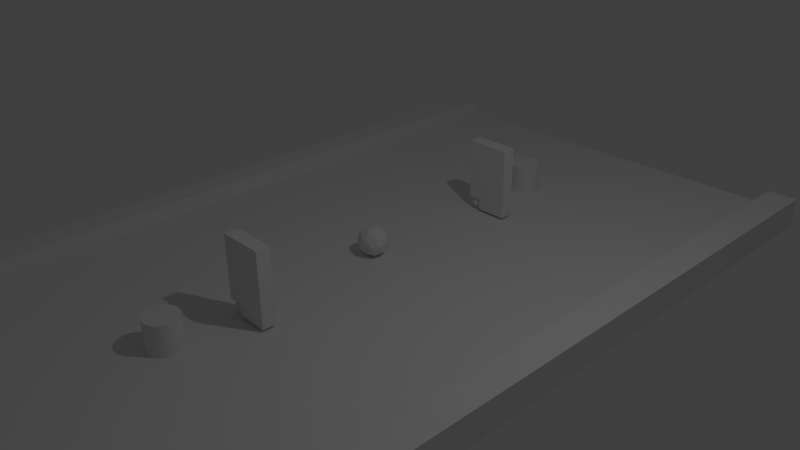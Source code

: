 # Source: spin.blend  (saved by Blender 2.76.0; exported with 4.5.12 LTS)
import bpy
from mathutils import Matrix  # noqa: F401  (used for matrix-valued properties, if any)

bpy.ops.wm.read_factory_settings(use_empty=True)
scene = bpy.context.scene
scene.name = 'Scene'

# ---- collections
col_collection_1 = bpy.data.collections.new('Collection 1'); scene.collection.children.link(col_collection_1)

# ---- materials (node trees are filled in below, after node groups)
mat_material_008 = bpy.data.materials.new('Material.008')
mat_material_008.alpha_threshold = 0.0
mat_material_008.use_transparent_shadow = False
mat_material_008.roughness = 0.5
mat_material_009 = bpy.data.materials.new('Material.009')
mat_material_009.alpha_threshold = 0.0
mat_material_009.use_transparent_shadow = False
mat_material_009.roughness = 0.5
mat_material_010 = bpy.data.materials.new('Material.010')
mat_material_010.alpha_threshold = 0.0
mat_material_010.use_transparent_shadow = False
mat_material_010.roughness = 0.5
mat_material_011 = bpy.data.materials.new('Material.011')
mat_material_011.alpha_threshold = 0.0
mat_material_011.use_transparent_shadow = False
mat_material_011.roughness = 0.5
mat_material_015 = bpy.data.materials.new('Material.015')
mat_material_015.alpha_threshold = 0.0
mat_material_015.use_transparent_shadow = False
mat_material_015.roughness = 0.5
mat_material_016 = bpy.data.materials.new('Material.016')
mat_material_016.alpha_threshold = 0.0
mat_material_016.use_transparent_shadow = False
mat_material_016.roughness = 0.5
mat_material_012 = bpy.data.materials.new('Material.012')
mat_material_012.alpha_threshold = 0.0
mat_material_012.use_transparent_shadow = False
mat_material_012.roughness = 0.5
mat_material_014 = bpy.data.materials.new('Material.014')
mat_material_014.alpha_threshold = 0.0
mat_material_014.use_transparent_shadow = False
mat_material_014.roughness = 0.5
mat_material_013 = bpy.data.materials.new('Material.013')
mat_material_013.alpha_threshold = 0.0
mat_material_013.use_transparent_shadow = False
mat_material_013.roughness = 0.5

# ---- material node trees

# ---- world
world_world = bpy.data.worlds.new('World'); scene.world = world_world
world_world.color = (0.05088, 0.05088, 0.05088)
world_world.use_sun_shadow = False
world_world.sun_shadow_jitter_overblur = 0.0
world_world.cycles.sampling_method = 'MANUAL'
world_world.cycles.sample_map_resolution = 256

# ---- cameras
cam_camera = bpy.data.cameras.new('Camera')
cam_camera.clip_end = 100.0
cam_camera.lens = 35.0
cam_camera.sensor_width = 32.0
cam_camera.sensor_height = 18.0
cam_camera.ortho_scale = 7.314
cam_camera.dof.focus_distance = 0.0
cam_camera.dof.aperture_fstop = 128.0

# ---- lights
light_lamp = bpy.data.lights.new('Lamp', 'POINT')
light_lamp.transmission_factor = 0.0
light_lamp.cutoff_distance = 30.0
light_lamp.energy = 100.0
light_lamp.shadow_buffer_clip_start = 1.001
light_lamp.shadow_soft_size = 0.1
light_lamp.shadow_maximum_resolution = 0.006
light_lamp.use_absolute_resolution = True
light_lamp.cycles.use_multiple_importance_sampling = False

# ---- meshes
me_cube_006 = bpy.data.meshes.new('Cube.006')
me_cube_006.from_pydata([(-1.0, -1.0, -1.0), (-1.0, -1.0, 1.0), (-1.0, 1.0, -1.0), (-1.0, 1.0, 1.0), (1.0, -1.0, -1.0), (1.0, -1.0, 1.0), (1.0, 1.0, -1.0), (1.0, 1.0, 1.0), (0.0, 0.0, -1.4), (0.7608, -0.5257, -1.289), (-0.2906, -0.8506, -1.289), (-0.9405, 0.0, -1.289), (-0.2906, 0.8506, -1.289), (0.7608, 0.5257, -1.289), (0.2906, -0.8506, -1.111), (-0.7608, -0.5257, -1.111), (-0.7608, 0.5257, -1.111), (0.2906, 0.8506, -1.111), (0.9405, 0.0, -1.111), (-0.1708, -0.5, -1.37), (0.4472, -0.309, -1.37), (0.2764, -0.809, -1.305), (0.8944, 0.0, -1.305), (0.4472, 0.309, -1.37), (-0.5528, 0.0, -1.37), (-0.7236, -0.5, -1.305), (-0.1708, 0.5, -1.37), (-0.7236, 0.5, -1.305), (0.2764, 0.809, -1.305), (1.0, -0.309, -1.2), (1.0, 0.309, -1.2), (0.0, -1.0, -1.2), (0.618, -0.809, -1.2), (-1.0, -0.309, -1.2), (-0.618, -0.809, -1.2), (-0.618, 0.809, -1.2), (-1.0, 0.309, -1.2), (0.618, 0.809, -1.2), (0.0, 1.0, -1.2), (0.7236, -0.5, -1.095), (-0.2764, -0.809, -1.095), (-0.8944, 0.0, -1.095), (-0.2764, 0.809, -1.095), (0.7236, 0.5, -1.095), (0.1708, -0.5, -1.03), (0.5528, 0.0, -1.03), (-0.4472, -0.309, -1.03), (-0.4472, 0.309, -1.03), (0.1708, 0.5, -1.03), (1.0, 1.0, 1.0), (1.0, 1.0, -1.36), (1.0, -1.0, 1.0), (1.0, -1.0, -1.36), (6.0, 1.0, 1.0), (6.0, 1.0, -1.36), (6.0, -1.0, 1.0), (6.0, -1.0, -1.36)], [], [(1, 3, 2, 0), (3, 7, 6, 2), (4, 6, 50, 52), (5, 1, 0, 4), (46, 47, 0), (5, 7, 3, 1), (8, 20, 19), (9, 20, 22), (8, 19, 24), (8, 24, 26), (8, 26, 23), (9, 22, 29), (10, 21, 31), (11, 25, 33), (12, 27, 35), (13, 28, 37), (9, 29, 32), (10, 31, 34), (11, 33, 36), (12, 35, 38), (13, 37, 30), (14, 39, 44), (15, 40, 46), (16, 41, 47), (17, 42, 48), (18, 43, 45), (45, 48, 6), (45, 43, 48), (43, 17, 48), (6, 4, 45), (48, 42, 47), (42, 16, 47), (45, 4, 44), (47, 41, 46), (41, 15, 46), (44, 4, 46), (46, 40, 44), (40, 14, 44), (0, 46, 4), (44, 39, 45), (39, 18, 45), (30, 43, 18), (30, 37, 43), (37, 17, 43), (38, 42, 17), (38, 35, 42), (35, 16, 42), (36, 41, 16), (36, 33, 41), (33, 15, 41), (34, 40, 15), (34, 31, 40), (31, 14, 40), (32, 39, 14), (32, 29, 39), (29, 18, 39), (37, 38, 17), (37, 28, 38), (28, 12, 38), (35, 36, 16), (35, 27, 36), (27, 11, 36), (33, 34, 15), (33, 25, 34), (25, 10, 34), (31, 32, 14), (31, 21, 32), (21, 9, 32), (29, 30, 18), (29, 22, 30), (22, 13, 30), (23, 28, 13), (23, 26, 28), (26, 12, 28), (26, 27, 12), (26, 24, 27), (24, 11, 27), (24, 25, 11), (24, 19, 25), (19, 10, 25), (22, 23, 13), (22, 20, 23), (20, 8, 23), (19, 21, 10), (19, 20, 21), (20, 9, 21), (47, 2, 0), (2, 6, 48), (48, 47, 2), (52, 50, 54, 56), (7, 5, 51, 49), (6, 7, 49, 50), (5, 4, 52, 51), (53, 55, 56, 54), (49, 51, 55, 53), (51, 52, 56, 55), (50, 49, 53, 54)])
_ca = me_cube_006.color_attributes.new('Col', 'BYTE_COLOR', 'CORNER')
_ca.data.foreach_set('color', [0.6939, 0.1046, 0.008023, 1.0, 0.6939, 0.1046, 0.008023, 1.0, 0.6939, 0.1046, 0.008023, 1.0, 0.6939, 0.1046, 0.008023, 1.0, 0.6939, 0.1046, 0.008023, 1.0, 0.6939, 0.1046, 0.008023, 1.0, 0.6939, 0.1046, 0.008023, 1.0, 0.6939, 0.1046, 0.008023, 1.0, 0.6939, 0.1046, 0.008023, 1.0, 0.6939, 0.1046, 0.008023, 1.0, 0.6939, 0.1046, 0.008023, 1.0, 0.6939, 0.1046, 0.008023, 1.0, 0.6939, 0.1046, 0.008023, 1.0, 0.6939, 0.1046, 0.008023, 1.0, 0.6939, 0.1046, 0.008023, 1.0, 0.6939, 0.1046, 0.008023, 1.0, 0.6939, 0.1046, 0.008023, 1.0, 0.6939, 0.1046, 0.008023, 1.0, 0.6939, 0.1046, 0.008023, 1.0, 0.6939, 0.1046, 0.008023, 1.0, 0.6939, 0.1046, 0.008023, 1.0, 0.6939, 0.1046, 0.008023, 1.0, 0.6939, 0.1046, 0.008023, 1.0, 0.6939, 0.1046, 0.008023, 1.0, 0.6939, 0.1046, 0.008023, 1.0, 0.6939, 0.1046, 0.008023, 1.0, 0.6939, 0.1046, 0.008023, 1.0, 0.6939, 0.1046, 0.008023, 1.0, 0.6939, 0.1046, 0.008023, 1.0, 0.6939, 0.1046, 0.008023, 1.0, 0.6939, 0.1046, 0.008023, 1.0, 0.6939, 0.1046, 0.008023, 1.0, 0.6939, 0.1046, 0.008023, 1.0, 0.6939, 0.1046, 0.008023, 1.0, 0.6939, 0.1046, 0.008023, 1.0, 0.6939, 0.1046, 0.008023, 1.0, 0.6939, 0.1046, 0.008023, 1.0, 0.6939, 0.1046, 0.008023, 1.0, 0.6939, 0.1046, 0.008023, 1.0, 0.6939, 0.1046, 0.008023, 1.0, 0.6939, 0.1046, 0.008023, 1.0, 0.6939, 0.1046, 0.008023, 1.0, 0.6939, 0.1046, 0.008023, 1.0, 0.6939, 0.1046, 0.008023, 1.0, 0.6939, 0.1046, 0.008023, 1.0, 0.6939, 0.1046, 0.008023, 1.0, 0.6939, 0.1046, 0.008023, 1.0, 0.6939, 0.1046, 0.008023, 1.0, 0.6939, 0.1046, 0.008023, 1.0, 0.6939, 0.1046, 0.008023, 1.0, 0.6939, 0.1046, 0.008023, 1.0, 0.6939, 0.1046, 0.008023, 1.0, 0.6939, 0.1046, 0.008023, 1.0, 0.6939, 0.1046, 0.008023, 1.0, 0.6939, 0.1046, 0.008023, 1.0, 0.6939, 0.1046, 0.008023, 1.0, 0.6939, 0.1046, 0.008023, 1.0, 0.6939, 0.1046, 0.008023, 1.0, 0.6939, 0.1046, 0.008023, 1.0, 0.6939, 0.1046, 0.008023, 1.0, 0.6939, 0.1046, 0.008023, 1.0, 0.6939, 0.1046, 0.008023, 1.0, 0.6939, 0.1046, 0.008023, 1.0, 0.6939, 0.1046, 0.008023, 1.0, 0.6939, 0.1046, 0.008023, 1.0, 0.6939, 0.1046, 0.008023, 1.0, 0.6939, 0.1046, 0.008023, 1.0, 0.6939, 0.1046, 0.008023, 1.0, 0.6939, 0.1046, 0.008023, 1.0, 0.6939, 0.1046, 0.008023, 1.0, 0.6939, 0.1046, 0.008023, 1.0, 0.6939, 0.1046, 0.008023, 1.0, 0.6939, 0.1046, 0.008023, 1.0, 0.6939, 0.1046, 0.008023, 1.0, 0.6939, 0.1046, 0.008023, 1.0, 0.6939, 0.1046, 0.008023, 1.0, 0.6939, 0.1046, 0.008023, 1.0, 0.6939, 0.1046, 0.008023, 1.0, 0.6939, 0.1046, 0.008023, 1.0, 0.6939, 0.1046, 0.008023, 1.0, 0.6939, 0.1046, 0.008023, 1.0, 0.6939, 0.1046, 0.008023, 1.0, 0.6939, 0.1046, 0.008023, 1.0, 0.6939, 0.1046, 0.008023, 1.0, 0.6939, 0.1046, 0.008023, 1.0, 0.6939, 0.1046, 0.008023, 1.0, 0.6939, 0.1046, 0.008023, 1.0, 0.6939, 0.1046, 0.008023, 1.0, 0.6939, 0.1046, 0.008023, 1.0, 0.6939, 0.1046, 0.008023, 1.0, 0.6939, 0.1046, 0.008023, 1.0, 0.6939, 0.1046, 0.008023, 1.0, 0.6939, 0.1046, 0.008023, 1.0, 0.6939, 0.1046, 0.008023, 1.0, 0.6939, 0.1046, 0.008023, 1.0, 0.6939, 0.1046, 0.008023, 1.0, 0.6939, 0.1046, 0.008023, 1.0, 0.6939, 0.1046, 0.008023, 1.0, 0.6939, 0.1046, 0.008023, 1.0, 0.6939, 0.1046, 0.008023, 1.0, 0.6939, 0.1046, 0.008023, 1.0, 0.6939, 0.1046, 0.008023, 1.0, 0.6939, 0.1046, 0.008023, 1.0, 0.6939, 0.1046, 0.008023, 1.0, 0.6939, 0.1046, 0.008023, 1.0, 0.6939, 0.1046, 0.008023, 1.0, 0.6939, 0.1046, 0.008023, 1.0, 0.6939, 0.1046, 0.008023, 1.0, 0.6939, 0.1046, 0.008023, 1.0, 0.6939, 0.1046, 0.008023, 1.0, 0.6939, 0.1046, 0.008023, 1.0, 0.6939, 0.1046, 0.008023, 1.0, 0.6939, 0.1046, 0.008023, 1.0, 0.6939, 0.1046, 0.008023, 1.0, 0.6939, 0.1046, 0.008023, 1.0, 0.6939, 0.1046, 0.008023, 1.0, 0.6939, 0.1046, 0.008023, 1.0, 0.6939, 0.1046, 0.008023, 1.0, 0.6939, 0.1046, 0.008023, 1.0, 0.6939, 0.1046, 0.008023, 1.0, 0.6939, 0.1046, 0.008023, 1.0, 0.6939, 0.1046, 0.008023, 1.0, 0.6939, 0.1046, 0.008023, 1.0, 0.6939, 0.1046, 0.008023, 1.0, 0.6939, 0.1046, 0.008023, 1.0, 0.6939, 0.1046, 0.008023, 1.0, 0.6939, 0.1046, 0.008023, 1.0, 0.6939, 0.1046, 0.008023, 1.0, 0.6939, 0.1046, 0.008023, 1.0, 0.6939, 0.1046, 0.008023, 1.0, 0.6939, 0.1046, 0.008023, 1.0, 0.6939, 0.1046, 0.008023, 1.0, 0.6939, 0.1046, 0.008023, 1.0, 0.6939, 0.1046, 0.008023, 1.0, 0.6939, 0.1046, 0.008023, 1.0, 0.6939, 0.1046, 0.008023, 1.0, 0.6939, 0.1046, 0.008023, 1.0, 0.6939, 0.1046, 0.008023, 1.0, 0.6939, 0.1046, 0.008023, 1.0, 0.6939, 0.1046, 0.008023, 1.0, 0.6939, 0.1046, 0.008023, 1.0, 0.6939, 0.1046, 0.008023, 1.0, 0.6939, 0.1046, 0.008023, 1.0, 0.6939, 0.1046, 0.008023, 1.0, 0.6939, 0.1046, 0.008023, 1.0, 0.6939, 0.1046, 0.008023, 1.0, 0.6939, 0.1046, 0.008023, 1.0, 0.6939, 0.1046, 0.008023, 1.0, 0.6939, 0.1046, 0.008023, 1.0, 0.6939, 0.1046, 0.008023, 1.0, 0.6939, 0.1046, 0.008023, 1.0, 0.6939, 0.1046, 0.008023, 1.0, 0.6939, 0.1046, 0.008023, 1.0, 0.6939, 0.1046, 0.008023, 1.0, 0.6939, 0.1046, 0.008023, 1.0, 0.6939, 0.1046, 0.008023, 1.0, 0.6939, 0.1046, 0.008023, 1.0, 0.6939, 0.1046, 0.008023, 1.0, 0.6939, 0.1046, 0.008023, 1.0, 0.6939, 0.1046, 0.008023, 1.0, 0.6939, 0.1046, 0.008023, 1.0, 0.6939, 0.1046, 0.008023, 1.0, 0.6939, 0.1046, 0.008023, 1.0, 0.6939, 0.1046, 0.008023, 1.0, 0.6939, 0.1046, 0.008023, 1.0, 0.6939, 0.1046, 0.008023, 1.0, 0.6939, 0.1046, 0.008023, 1.0, 0.6939, 0.1046, 0.008023, 1.0, 0.6939, 0.1046, 0.008023, 1.0, 0.6939, 0.1046, 0.008023, 1.0, 0.6939, 0.1046, 0.008023, 1.0, 0.6939, 0.1046, 0.008023, 1.0, 0.6939, 0.1046, 0.008023, 1.0, 0.6939, 0.1046, 0.008023, 1.0, 0.6939, 0.1046, 0.008023, 1.0, 0.6939, 0.1046, 0.008023, 1.0, 0.6939, 0.1046, 0.008023, 1.0, 0.6939, 0.1046, 0.008023, 1.0, 0.6939, 0.1046, 0.008023, 1.0, 0.6939, 0.1046, 0.008023, 1.0, 0.6939, 0.1046, 0.008023, 1.0, 0.6939, 0.1046, 0.008023, 1.0, 0.6939, 0.1046, 0.008023, 1.0, 0.6939, 0.1046, 0.008023, 1.0, 0.6939, 0.1046, 0.008023, 1.0, 0.6939, 0.1046, 0.008023, 1.0, 0.6939, 0.1046, 0.008023, 1.0, 0.6939, 0.1046, 0.008023, 1.0, 0.6939, 0.1046, 0.008023, 1.0, 0.6939, 0.1046, 0.008023, 1.0, 0.6939, 0.1046, 0.008023, 1.0, 0.6939, 0.1046, 0.008023, 1.0, 0.6939, 0.1046, 0.008023, 1.0, 0.6939, 0.1046, 0.008023, 1.0, 0.6939, 0.1046, 0.008023, 1.0, 0.6939, 0.1046, 0.008023, 1.0, 0.6939, 0.1046, 0.008023, 1.0, 0.6939, 0.1046, 0.008023, 1.0, 0.6939, 0.1046, 0.008023, 1.0, 0.6939, 0.1046, 0.008023, 1.0, 0.6939, 0.1046, 0.008023, 1.0, 0.6939, 0.1046, 0.008023, 1.0, 0.6939, 0.1046, 0.008023, 1.0, 0.6939, 0.1046, 0.008023, 1.0, 0.6939, 0.1046, 0.008023, 1.0, 0.6939, 0.1046, 0.008023, 1.0, 0.6939, 0.1046, 0.008023, 1.0, 0.6939, 0.1046, 0.008023, 1.0, 0.6939, 0.1046, 0.008023, 1.0, 0.6939, 0.1046, 0.008023, 1.0, 0.6939, 0.1046, 0.008023, 1.0, 0.6939, 0.1046, 0.008023, 1.0, 0.6939, 0.1046, 0.008023, 1.0, 0.6939, 0.1046, 0.008023, 1.0, 0.6939, 0.1046, 0.008023, 1.0, 0.6939, 0.1046, 0.008023, 1.0, 0.6939, 0.1046, 0.008023, 1.0, 0.6939, 0.1046, 0.008023, 1.0, 0.6939, 0.1046, 0.008023, 1.0, 0.6939, 0.1046, 0.008023, 1.0, 0.6939, 0.1046, 0.008023, 1.0, 0.6939, 0.1046, 0.008023, 1.0, 0.6939, 0.1046, 0.008023, 1.0, 0.6939, 0.1046, 0.008023, 1.0, 0.6939, 0.1046, 0.008023, 1.0, 0.6939, 0.1046, 0.008023, 1.0, 0.6939, 0.1046, 0.008023, 1.0, 0.6939, 0.1046, 0.008023, 1.0, 0.6939, 0.1046, 0.008023, 1.0, 0.6939, 0.1046, 0.008023, 1.0, 0.6939, 0.1046, 0.008023, 1.0, 0.6939, 0.1046, 0.008023, 1.0, 0.6939, 0.1046, 0.008023, 1.0, 0.6939, 0.1046, 0.008023, 1.0, 0.6939, 0.1046, 0.008023, 1.0, 0.6939, 0.1046, 0.008023, 1.0, 0.6939, 0.1046, 0.008023, 1.0, 0.6939, 0.1046, 0.008023, 1.0, 0.6939, 0.1046, 0.008023, 1.0, 0.6939, 0.1046, 0.008023, 1.0, 0.6939, 0.1046, 0.008023, 1.0, 0.6939, 0.1046, 0.008023, 1.0, 0.6939, 0.1046, 0.008023, 1.0, 0.6939, 0.1046, 0.008023, 1.0, 0.6939, 0.1046, 0.008023, 1.0, 0.6939, 0.1046, 0.008023, 1.0, 0.6939, 0.1046, 0.008023, 1.0, 0.6939, 0.1046, 0.008023, 1.0, 0.6939, 0.1046, 0.008023, 1.0, 0.6939, 0.1046, 0.008023, 1.0, 0.6939, 0.1046, 0.008023, 1.0, 0.6939, 0.1046, 0.008023, 1.0, 0.6939, 0.1046, 0.008023, 1.0, 0.6939, 0.1046, 0.008023, 1.0, 0.6939, 0.1046, 0.008023, 1.0, 0.6939, 0.1046, 0.008023, 1.0, 0.6939, 0.1046, 0.008023, 1.0, 0.6939, 0.1046, 0.008023, 1.0, 0.6939, 0.1046, 0.008023, 1.0, 0.6939, 0.1046, 0.008023, 1.0, 0.6939, 0.1046, 0.008023, 1.0, 0.6939, 0.1046, 0.008023, 1.0, 0.6939, 0.1046, 0.008023, 1.0, 0.6939, 0.1046, 0.008023, 1.0, 0.6939, 0.1046, 0.008023, 1.0, 0.6939, 0.1046, 0.008023, 1.0, 0.6939, 0.1046, 0.008023, 1.0, 0.6939, 0.1046, 0.008023, 1.0, 0.6939, 0.1046, 0.008023, 1.0, 0.6939, 0.1046, 0.008023, 1.0, 0.6939, 0.1046, 0.008023, 1.0, 0.6939, 0.1046, 0.008023, 1.0, 0.6939, 0.1046, 0.008023, 1.0, 0.6939, 0.1046, 0.008023, 1.0, 0.6939, 0.1046, 0.008023, 1.0, 0.6939, 0.1046, 0.008023, 1.0, 0.6939, 0.1046, 0.008023, 1.0, 0.6939, 0.1046, 0.008023, 1.0, 0.6939, 0.1046, 0.008023, 1.0, 0.6939, 0.1046, 0.008023, 1.0, 0.6939, 0.1046, 0.008023, 1.0, 0.6939, 0.1046, 0.008023, 1.0, 0.6939, 0.1046, 0.008023, 1.0, 0.6939, 0.1046, 0.008023, 1.0, 0.6939, 0.1046, 0.008023, 1.0, 0.6939, 0.1046, 0.008023, 1.0, 0.6939, 0.1046, 0.008023, 1.0, 0.6939, 0.1046, 0.008023, 1.0, 0.6939, 0.1046, 0.008023, 1.0, 0.6939, 0.1046, 0.008023, 1.0, 0.6939, 0.1046, 0.008023, 1.0, 0.6939, 0.1046, 0.008023, 1.0, 0.6939, 0.1046, 0.008023, 1.0, 0.6939, 0.1046, 0.008023, 1.0, 0.6939, 0.1046, 0.008023, 1.0, 0.6939, 0.1046, 0.008023, 1.0, 0.6939, 0.1046, 0.008023, 1.0, 0.6939, 0.1046, 0.008023, 1.0, 0.6939, 0.1046, 0.008023, 1.0, 0.6939, 0.1046, 0.008023, 1.0, 0.6939, 0.1046, 0.008023, 1.0, 0.6939, 0.1046, 0.008023, 1.0, 0.6939, 0.1046, 0.008023, 1.0, 0.6939, 0.1046, 0.008023, 1.0])
me_cube_006.materials.append(mat_material_008)
me_cube_006.use_remesh_preserve_volume = False
me_cube_006.use_remesh_preserve_attributes = False
me_cube_006.use_mirror_vertex_groups = False
me_cube_006.update()
me_cube_005 = bpy.data.meshes.new('Cube.005')
me_cube_005.from_pydata([(-1.0, -1.0, -1.0), (-1.0, -1.0, 1.0), (-1.0, 1.0, -1.0), (-1.0, 1.0, 1.0), (1.0, -1.0, -1.0), (1.0, -1.0, 1.0), (1.0, 1.0, -1.0), (1.0, 1.0, 1.0), (0.0, 0.0, -1.4), (0.7608, -0.5257, -1.289), (-0.2906, -0.8506, -1.289), (-0.9405, 0.0, -1.289), (-0.2906, 0.8506, -1.289), (0.7608, 0.5257, -1.289), (0.2906, -0.8506, -1.111), (-0.7608, -0.5257, -1.111), (-0.7608, 0.5257, -1.111), (0.2906, 0.8506, -1.111), (0.9405, 0.0, -1.111), (-0.1708, -0.5, -1.37), (0.4472, -0.309, -1.37), (0.2764, -0.809, -1.305), (0.8944, 0.0, -1.305), (0.4472, 0.309, -1.37), (-0.5528, 0.0, -1.37), (-0.7236, -0.5, -1.305), (-0.1708, 0.5, -1.37), (-0.7236, 0.5, -1.305), (0.2764, 0.809, -1.305), (1.0, -0.309, -1.2), (1.0, 0.309, -1.2), (0.0, -1.0, -1.2), (0.618, -0.809, -1.2), (-1.0, -0.309, -1.2), (-0.618, -0.809, -1.2), (-0.618, 0.809, -1.2), (-1.0, 0.309, -1.2), (0.618, 0.809, -1.2), (0.0, 1.0, -1.2), (0.7236, -0.5, -1.095), (-0.2764, -0.809, -1.095), (-0.8944, 0.0, -1.095), (-0.2764, 0.809, -1.095), (0.7236, 0.5, -1.095), (0.1708, -0.5, -1.03), (0.5528, 0.0, -1.03), (-0.4472, -0.309, -1.03), (-0.4472, 0.309, -1.03), (0.1708, 0.5, -1.03), (1.0, 1.0, 1.0), (1.0, 1.0, -1.36), (1.0, -1.0, 1.0), (1.0, -1.0, -1.36), (6.0, 1.0, 1.0), (6.0, 1.0, -1.36), (6.0, -1.0, 1.0), (6.0, -1.0, -1.36)], [], [(1, 3, 2, 0), (3, 7, 6, 2), (4, 6, 50, 52), (5, 1, 0, 4), (46, 47, 0), (5, 7, 3, 1), (8, 20, 19), (9, 20, 22), (8, 19, 24), (8, 24, 26), (8, 26, 23), (9, 22, 29), (10, 21, 31), (11, 25, 33), (12, 27, 35), (13, 28, 37), (9, 29, 32), (10, 31, 34), (11, 33, 36), (12, 35, 38), (13, 37, 30), (14, 39, 44), (15, 40, 46), (16, 41, 47), (17, 42, 48), (18, 43, 45), (45, 48, 6), (45, 43, 48), (43, 17, 48), (6, 4, 45), (48, 42, 47), (42, 16, 47), (45, 4, 44), (47, 41, 46), (41, 15, 46), (44, 4, 46), (46, 40, 44), (40, 14, 44), (0, 46, 4), (44, 39, 45), (39, 18, 45), (30, 43, 18), (30, 37, 43), (37, 17, 43), (38, 42, 17), (38, 35, 42), (35, 16, 42), (36, 41, 16), (36, 33, 41), (33, 15, 41), (34, 40, 15), (34, 31, 40), (31, 14, 40), (32, 39, 14), (32, 29, 39), (29, 18, 39), (37, 38, 17), (37, 28, 38), (28, 12, 38), (35, 36, 16), (35, 27, 36), (27, 11, 36), (33, 34, 15), (33, 25, 34), (25, 10, 34), (31, 32, 14), (31, 21, 32), (21, 9, 32), (29, 30, 18), (29, 22, 30), (22, 13, 30), (23, 28, 13), (23, 26, 28), (26, 12, 28), (26, 27, 12), (26, 24, 27), (24, 11, 27), (24, 25, 11), (24, 19, 25), (19, 10, 25), (22, 23, 13), (22, 20, 23), (20, 8, 23), (19, 21, 10), (19, 20, 21), (20, 9, 21), (47, 2, 0), (2, 6, 48), (48, 47, 2), (52, 50, 54, 56), (7, 5, 51, 49), (6, 7, 49, 50), (5, 4, 52, 51), (53, 55, 56, 54), (49, 51, 55, 53), (51, 52, 56, 55), (50, 49, 53, 54)])
_ca = me_cube_005.color_attributes.new('Col', 'BYTE_COLOR', 'CORNER')
_ca.data.foreach_set('color', [0.6939, 0.1046, 0.008023, 1.0, 0.6939, 0.1046, 0.008023, 1.0, 0.6939, 0.1046, 0.008023, 1.0, 0.6939, 0.1046, 0.008023, 1.0, 0.6939, 0.1046, 0.008023, 1.0, 0.6939, 0.1046, 0.008023, 1.0, 0.6939, 0.1046, 0.008023, 1.0, 0.6939, 0.1046, 0.008023, 1.0, 0.6939, 0.1046, 0.008023, 1.0, 0.6939, 0.1046, 0.008023, 1.0, 0.6939, 0.1046, 0.008023, 1.0, 0.6939, 0.1046, 0.008023, 1.0, 0.6939, 0.1046, 0.008023, 1.0, 0.6939, 0.1046, 0.008023, 1.0, 0.6939, 0.1046, 0.008023, 1.0, 0.6939, 0.1046, 0.008023, 1.0, 0.6939, 0.1046, 0.008023, 1.0, 0.6939, 0.1046, 0.008023, 1.0, 0.6939, 0.1046, 0.008023, 1.0, 0.6939, 0.1046, 0.008023, 1.0, 0.6939, 0.1046, 0.008023, 1.0, 0.6939, 0.1046, 0.008023, 1.0, 0.6939, 0.1046, 0.008023, 1.0, 0.6939, 0.1046, 0.008023, 1.0, 0.6939, 0.1046, 0.008023, 1.0, 0.6939, 0.1046, 0.008023, 1.0, 0.6939, 0.1046, 0.008023, 1.0, 0.6939, 0.1046, 0.008023, 1.0, 0.6939, 0.1046, 0.008023, 1.0, 0.6939, 0.1046, 0.008023, 1.0, 0.6939, 0.1046, 0.008023, 1.0, 0.6939, 0.1046, 0.008023, 1.0, 0.6939, 0.1046, 0.008023, 1.0, 0.6939, 0.1046, 0.008023, 1.0, 0.6939, 0.1046, 0.008023, 1.0, 0.6939, 0.1046, 0.008023, 1.0, 0.6939, 0.1046, 0.008023, 1.0, 0.6939, 0.1046, 0.008023, 1.0, 0.6939, 0.1046, 0.008023, 1.0, 0.6939, 0.1046, 0.008023, 1.0, 0.6939, 0.1046, 0.008023, 1.0, 0.6939, 0.1046, 0.008023, 1.0, 0.6939, 0.1046, 0.008023, 1.0, 0.6939, 0.1046, 0.008023, 1.0, 0.6939, 0.1046, 0.008023, 1.0, 0.6939, 0.1046, 0.008023, 1.0, 0.6939, 0.1046, 0.008023, 1.0, 0.6939, 0.1046, 0.008023, 1.0, 0.6939, 0.1046, 0.008023, 1.0, 0.6939, 0.1046, 0.008023, 1.0, 0.6939, 0.1046, 0.008023, 1.0, 0.6939, 0.1046, 0.008023, 1.0, 0.6939, 0.1046, 0.008023, 1.0, 0.6939, 0.1046, 0.008023, 1.0, 0.6939, 0.1046, 0.008023, 1.0, 0.6939, 0.1046, 0.008023, 1.0, 0.6939, 0.1046, 0.008023, 1.0, 0.6939, 0.1046, 0.008023, 1.0, 0.6939, 0.1046, 0.008023, 1.0, 0.6939, 0.1046, 0.008023, 1.0, 0.6939, 0.1046, 0.008023, 1.0, 0.6939, 0.1046, 0.008023, 1.0, 0.6939, 0.1046, 0.008023, 1.0, 0.6939, 0.1046, 0.008023, 1.0, 0.6939, 0.1046, 0.008023, 1.0, 0.6939, 0.1046, 0.008023, 1.0, 0.6939, 0.1046, 0.008023, 1.0, 0.6939, 0.1046, 0.008023, 1.0, 0.6939, 0.1046, 0.008023, 1.0, 0.6939, 0.1046, 0.008023, 1.0, 0.6939, 0.1046, 0.008023, 1.0, 0.6939, 0.1046, 0.008023, 1.0, 0.6939, 0.1046, 0.008023, 1.0, 0.6939, 0.1046, 0.008023, 1.0, 0.6939, 0.1046, 0.008023, 1.0, 0.6939, 0.1046, 0.008023, 1.0, 0.6939, 0.1046, 0.008023, 1.0, 0.6939, 0.1046, 0.008023, 1.0, 0.6939, 0.1046, 0.008023, 1.0, 0.6939, 0.1046, 0.008023, 1.0, 0.6939, 0.1046, 0.008023, 1.0, 0.6939, 0.1046, 0.008023, 1.0, 0.6939, 0.1046, 0.008023, 1.0, 0.6939, 0.1046, 0.008023, 1.0, 0.6939, 0.1046, 0.008023, 1.0, 0.6939, 0.1046, 0.008023, 1.0, 0.6939, 0.1046, 0.008023, 1.0, 0.6939, 0.1046, 0.008023, 1.0, 0.6939, 0.1046, 0.008023, 1.0, 0.6939, 0.1046, 0.008023, 1.0, 0.6939, 0.1046, 0.008023, 1.0, 0.6939, 0.1046, 0.008023, 1.0, 0.6939, 0.1046, 0.008023, 1.0, 0.6939, 0.1046, 0.008023, 1.0, 0.6939, 0.1046, 0.008023, 1.0, 0.6939, 0.1046, 0.008023, 1.0, 0.6939, 0.1046, 0.008023, 1.0, 0.6939, 0.1046, 0.008023, 1.0, 0.6939, 0.1046, 0.008023, 1.0, 0.6939, 0.1046, 0.008023, 1.0, 0.6939, 0.1046, 0.008023, 1.0, 0.6939, 0.1046, 0.008023, 1.0, 0.6939, 0.1046, 0.008023, 1.0, 0.6939, 0.1046, 0.008023, 1.0, 0.6939, 0.1046, 0.008023, 1.0, 0.6939, 0.1046, 0.008023, 1.0, 0.6939, 0.1046, 0.008023, 1.0, 0.6939, 0.1046, 0.008023, 1.0, 0.6939, 0.1046, 0.008023, 1.0, 0.6939, 0.1046, 0.008023, 1.0, 0.6939, 0.1046, 0.008023, 1.0, 0.6939, 0.1046, 0.008023, 1.0, 0.6939, 0.1046, 0.008023, 1.0, 0.6939, 0.1046, 0.008023, 1.0, 0.6939, 0.1046, 0.008023, 1.0, 0.6939, 0.1046, 0.008023, 1.0, 0.6939, 0.1046, 0.008023, 1.0, 0.6939, 0.1046, 0.008023, 1.0, 0.6939, 0.1046, 0.008023, 1.0, 0.6939, 0.1046, 0.008023, 1.0, 0.6939, 0.1046, 0.008023, 1.0, 0.6939, 0.1046, 0.008023, 1.0, 0.6939, 0.1046, 0.008023, 1.0, 0.6939, 0.1046, 0.008023, 1.0, 0.6939, 0.1046, 0.008023, 1.0, 0.6939, 0.1046, 0.008023, 1.0, 0.6939, 0.1046, 0.008023, 1.0, 0.6939, 0.1046, 0.008023, 1.0, 0.6939, 0.1046, 0.008023, 1.0, 0.6939, 0.1046, 0.008023, 1.0, 0.6939, 0.1046, 0.008023, 1.0, 0.6939, 0.1046, 0.008023, 1.0, 0.6939, 0.1046, 0.008023, 1.0, 0.6939, 0.1046, 0.008023, 1.0, 0.6939, 0.1046, 0.008023, 1.0, 0.6939, 0.1046, 0.008023, 1.0, 0.6939, 0.1046, 0.008023, 1.0, 0.6939, 0.1046, 0.008023, 1.0, 0.6939, 0.1046, 0.008023, 1.0, 0.6939, 0.1046, 0.008023, 1.0, 0.6939, 0.1046, 0.008023, 1.0, 0.6939, 0.1046, 0.008023, 1.0, 0.6939, 0.1046, 0.008023, 1.0, 0.6939, 0.1046, 0.008023, 1.0, 0.6939, 0.1046, 0.008023, 1.0, 0.6939, 0.1046, 0.008023, 1.0, 0.6939, 0.1046, 0.008023, 1.0, 0.6939, 0.1046, 0.008023, 1.0, 0.6939, 0.1046, 0.008023, 1.0, 0.6939, 0.1046, 0.008023, 1.0, 0.6939, 0.1046, 0.008023, 1.0, 0.6939, 0.1046, 0.008023, 1.0, 0.6939, 0.1046, 0.008023, 1.0, 0.6939, 0.1046, 0.008023, 1.0, 0.6939, 0.1046, 0.008023, 1.0, 0.6939, 0.1046, 0.008023, 1.0, 0.6939, 0.1046, 0.008023, 1.0, 0.6939, 0.1046, 0.008023, 1.0, 0.6939, 0.1046, 0.008023, 1.0, 0.6939, 0.1046, 0.008023, 1.0, 0.6939, 0.1046, 0.008023, 1.0, 0.6939, 0.1046, 0.008023, 1.0, 0.6939, 0.1046, 0.008023, 1.0, 0.6939, 0.1046, 0.008023, 1.0, 0.6939, 0.1046, 0.008023, 1.0, 0.6939, 0.1046, 0.008023, 1.0, 0.6939, 0.1046, 0.008023, 1.0, 0.6939, 0.1046, 0.008023, 1.0, 0.6939, 0.1046, 0.008023, 1.0, 0.6939, 0.1046, 0.008023, 1.0, 0.6939, 0.1046, 0.008023, 1.0, 0.6939, 0.1046, 0.008023, 1.0, 0.6939, 0.1046, 0.008023, 1.0, 0.6939, 0.1046, 0.008023, 1.0, 0.6939, 0.1046, 0.008023, 1.0, 0.6939, 0.1046, 0.008023, 1.0, 0.6939, 0.1046, 0.008023, 1.0, 0.6939, 0.1046, 0.008023, 1.0, 0.6939, 0.1046, 0.008023, 1.0, 0.6939, 0.1046, 0.008023, 1.0, 0.6939, 0.1046, 0.008023, 1.0, 0.6939, 0.1046, 0.008023, 1.0, 0.6939, 0.1046, 0.008023, 1.0, 0.6939, 0.1046, 0.008023, 1.0, 0.6939, 0.1046, 0.008023, 1.0, 0.6939, 0.1046, 0.008023, 1.0, 0.6939, 0.1046, 0.008023, 1.0, 0.6939, 0.1046, 0.008023, 1.0, 0.6939, 0.1046, 0.008023, 1.0, 0.6939, 0.1046, 0.008023, 1.0, 0.6939, 0.1046, 0.008023, 1.0, 0.6939, 0.1046, 0.008023, 1.0, 0.6939, 0.1046, 0.008023, 1.0, 0.6939, 0.1046, 0.008023, 1.0, 0.6939, 0.1046, 0.008023, 1.0, 0.6939, 0.1046, 0.008023, 1.0, 0.6939, 0.1046, 0.008023, 1.0, 0.6939, 0.1046, 0.008023, 1.0, 0.6939, 0.1046, 0.008023, 1.0, 0.6939, 0.1046, 0.008023, 1.0, 0.6939, 0.1046, 0.008023, 1.0, 0.6939, 0.1046, 0.008023, 1.0, 0.6939, 0.1046, 0.008023, 1.0, 0.6939, 0.1046, 0.008023, 1.0, 0.6939, 0.1046, 0.008023, 1.0, 0.6939, 0.1046, 0.008023, 1.0, 0.6939, 0.1046, 0.008023, 1.0, 0.6939, 0.1046, 0.008023, 1.0, 0.6939, 0.1046, 0.008023, 1.0, 0.6939, 0.1046, 0.008023, 1.0, 0.6939, 0.1046, 0.008023, 1.0, 0.6939, 0.1046, 0.008023, 1.0, 0.6939, 0.1046, 0.008023, 1.0, 0.6939, 0.1046, 0.008023, 1.0, 0.6939, 0.1046, 0.008023, 1.0, 0.6939, 0.1046, 0.008023, 1.0, 0.6939, 0.1046, 0.008023, 1.0, 0.6939, 0.1046, 0.008023, 1.0, 0.6939, 0.1046, 0.008023, 1.0, 0.6939, 0.1046, 0.008023, 1.0, 0.6939, 0.1046, 0.008023, 1.0, 0.6939, 0.1046, 0.008023, 1.0, 0.6939, 0.1046, 0.008023, 1.0, 0.6939, 0.1046, 0.008023, 1.0, 0.6939, 0.1046, 0.008023, 1.0, 0.6939, 0.1046, 0.008023, 1.0, 0.6939, 0.1046, 0.008023, 1.0, 0.6939, 0.1046, 0.008023, 1.0, 0.6939, 0.1046, 0.008023, 1.0, 0.6939, 0.1046, 0.008023, 1.0, 0.6939, 0.1046, 0.008023, 1.0, 0.6939, 0.1046, 0.008023, 1.0, 0.6939, 0.1046, 0.008023, 1.0, 0.6939, 0.1046, 0.008023, 1.0, 0.6939, 0.1046, 0.008023, 1.0, 0.6939, 0.1046, 0.008023, 1.0, 0.6939, 0.1046, 0.008023, 1.0, 0.6939, 0.1046, 0.008023, 1.0, 0.6939, 0.1046, 0.008023, 1.0, 0.6939, 0.1046, 0.008023, 1.0, 0.6939, 0.1046, 0.008023, 1.0, 0.6939, 0.1046, 0.008023, 1.0, 0.6939, 0.1046, 0.008023, 1.0, 0.6939, 0.1046, 0.008023, 1.0, 0.6939, 0.1046, 0.008023, 1.0, 0.6939, 0.1046, 0.008023, 1.0, 0.6939, 0.1046, 0.008023, 1.0, 0.6939, 0.1046, 0.008023, 1.0, 0.6939, 0.1046, 0.008023, 1.0, 0.6939, 0.1046, 0.008023, 1.0, 0.6939, 0.1046, 0.008023, 1.0, 0.6939, 0.1046, 0.008023, 1.0, 0.6939, 0.1046, 0.008023, 1.0, 0.6939, 0.1046, 0.008023, 1.0, 0.6939, 0.1046, 0.008023, 1.0, 0.6939, 0.1046, 0.008023, 1.0, 0.6939, 0.1046, 0.008023, 1.0, 0.6939, 0.1046, 0.008023, 1.0, 0.6939, 0.1046, 0.008023, 1.0, 0.6939, 0.1046, 0.008023, 1.0, 0.6939, 0.1046, 0.008023, 1.0, 0.6939, 0.1046, 0.008023, 1.0, 0.6939, 0.1046, 0.008023, 1.0, 0.6939, 0.1046, 0.008023, 1.0, 0.6939, 0.1046, 0.008023, 1.0, 0.6939, 0.1046, 0.008023, 1.0, 0.6939, 0.1046, 0.008023, 1.0, 0.6939, 0.1046, 0.008023, 1.0, 0.6939, 0.1046, 0.008023, 1.0, 0.6939, 0.1046, 0.008023, 1.0, 0.6939, 0.1046, 0.008023, 1.0, 0.6939, 0.1046, 0.008023, 1.0, 0.6939, 0.1046, 0.008023, 1.0, 0.6939, 0.1046, 0.008023, 1.0, 0.6939, 0.1046, 0.008023, 1.0, 0.6939, 0.1046, 0.008023, 1.0, 0.6939, 0.1046, 0.008023, 1.0, 0.6939, 0.1046, 0.008023, 1.0, 0.6939, 0.1046, 0.008023, 1.0, 0.6939, 0.1046, 0.008023, 1.0, 0.6939, 0.1046, 0.008023, 1.0, 0.6939, 0.1046, 0.008023, 1.0, 0.6939, 0.1046, 0.008023, 1.0, 0.6939, 0.1046, 0.008023, 1.0, 0.6939, 0.1046, 0.008023, 1.0, 0.6939, 0.1046, 0.008023, 1.0, 0.6939, 0.1046, 0.008023, 1.0, 0.6939, 0.1046, 0.008023, 1.0, 0.6939, 0.1046, 0.008023, 1.0, 0.6939, 0.1046, 0.008023, 1.0, 0.6939, 0.1046, 0.008023, 1.0, 0.6939, 0.1046, 0.008023, 1.0, 0.6939, 0.1046, 0.008023, 1.0, 0.6939, 0.1046, 0.008023, 1.0, 0.6939, 0.1046, 0.008023, 1.0, 0.6939, 0.1046, 0.008023, 1.0, 0.6939, 0.1046, 0.008023, 1.0, 0.6939, 0.1046, 0.008023, 1.0, 0.6939, 0.1046, 0.008023, 1.0, 0.6939, 0.1046, 0.008023, 1.0, 0.6939, 0.1046, 0.008023, 1.0, 0.6939, 0.1046, 0.008023, 1.0, 0.6939, 0.1046, 0.008023, 1.0, 0.6939, 0.1046, 0.008023, 1.0])
me_cube_005.materials.append(mat_material_009)
me_cube_005.use_remesh_preserve_volume = False
me_cube_005.use_remesh_preserve_attributes = False
me_cube_005.use_mirror_vertex_groups = False
me_cube_005.update()
me_icosphere_001 = bpy.data.meshes.new('Icosphere.001')
me_icosphere_001.from_pydata([(0.0, 0.0, -1.0), (0.7236, -0.5257, -0.4472), (-0.2764, -0.8506, -0.4472), (-0.8944, 0.0, -0.4472), (-0.2764, 0.8506, -0.4472), (0.7236, 0.5257, -0.4472), (0.2764, -0.8506, 0.4472), (-0.7236, -0.5257, 0.4472), (-0.7236, 0.5257, 0.4472), (0.2764, 0.8506, 0.4472), (0.8944, 0.0, 0.4472), (0.0, 0.0, 1.0), (-0.1625, -0.5, -0.8507), (0.4253, -0.309, -0.8507), (0.2629, -0.809, -0.5257), (0.8506, 0.0, -0.5257), (0.4253, 0.309, -0.8507), (-0.5257, 0.0, -0.8507), (-0.6882, -0.5, -0.5257), (-0.1625, 0.5, -0.8507), (-0.6882, 0.5, -0.5257), (0.2629, 0.809, -0.5257), (0.9511, -0.309, 0.0), (0.9511, 0.309, 0.0), (0.0, -1.0, 0.0), (0.5878, -0.809, 0.0), (-0.9511, -0.309, 0.0), (-0.5878, -0.809, 0.0), (-0.5878, 0.809, 0.0), (-0.9511, 0.309, 0.0), (0.5878, 0.809, 0.0), (0.0, 1.0, 0.0), (0.6882, -0.5, 0.5257), (-0.2629, -0.809, 0.5257), (-0.8506, 0.0, 0.5257), (-0.2629, 0.809, 0.5257), (0.6882, 0.5, 0.5257), (0.1625, -0.5, 0.8507), (0.5257, 0.0, 0.8507), (-0.4253, -0.309, 0.8507), (-0.4253, 0.309, 0.8507), (0.1625, 0.5, 0.8507)], [], [(0, 13, 12), (1, 13, 15), (0, 12, 17), (0, 17, 19), (0, 19, 16), (1, 15, 22), (2, 14, 24), (3, 18, 26), (4, 20, 28), (5, 21, 30), (1, 22, 25), (2, 24, 27), (3, 26, 29), (4, 28, 31), (5, 30, 23), (6, 32, 37), (7, 33, 39), (8, 34, 40), (9, 35, 41), (10, 36, 38), (38, 41, 11), (38, 36, 41), (36, 9, 41), (41, 40, 11), (41, 35, 40), (35, 8, 40), (40, 39, 11), (40, 34, 39), (34, 7, 39), (39, 37, 11), (39, 33, 37), (33, 6, 37), (37, 38, 11), (37, 32, 38), (32, 10, 38), (23, 36, 10), (23, 30, 36), (30, 9, 36), (31, 35, 9), (31, 28, 35), (28, 8, 35), (29, 34, 8), (29, 26, 34), (26, 7, 34), (27, 33, 7), (27, 24, 33), (24, 6, 33), (25, 32, 6), (25, 22, 32), (22, 10, 32), (30, 31, 9), (30, 21, 31), (21, 4, 31), (28, 29, 8), (28, 20, 29), (20, 3, 29), (26, 27, 7), (26, 18, 27), (18, 2, 27), (24, 25, 6), (24, 14, 25), (14, 1, 25), (22, 23, 10), (22, 15, 23), (15, 5, 23), (16, 21, 5), (16, 19, 21), (19, 4, 21), (19, 20, 4), (19, 17, 20), (17, 3, 20), (17, 18, 3), (17, 12, 18), (12, 2, 18), (15, 16, 5), (15, 13, 16), (13, 0, 16), (12, 14, 2), (12, 13, 14), (13, 1, 14)])
_ca = me_icosphere_001.color_attributes.new('Col', 'BYTE_COLOR', 'CORNER')
_ca.data.foreach_set('color', [0.3564, 0.117, 0.6939, 1.0, 0.3564, 0.117, 0.6939, 1.0, 0.3564, 0.117, 0.6939, 1.0, 0.3564, 0.117, 0.6939, 1.0, 0.3564, 0.117, 0.6939, 1.0, 0.3564, 0.117, 0.6939, 1.0, 0.3564, 0.117, 0.6939, 1.0, 0.3564, 0.117, 0.6939, 1.0, 0.3564, 0.117, 0.6939, 1.0, 0.3564, 0.117, 0.6939, 1.0, 0.3564, 0.117, 0.6939, 1.0, 0.3564, 0.117, 0.6939, 1.0, 0.3564, 0.117, 0.6939, 1.0, 0.3564, 0.117, 0.6939, 1.0, 0.3564, 0.117, 0.6939, 1.0, 0.3564, 0.117, 0.6939, 1.0, 0.3564, 0.117, 0.6939, 1.0, 0.3564, 0.117, 0.6939, 1.0, 0.3564, 0.117, 0.6939, 1.0, 0.3564, 0.117, 0.6939, 1.0, 0.3564, 0.117, 0.6939, 1.0, 0.3564, 0.117, 0.6939, 1.0, 0.3564, 0.117, 0.6939, 1.0, 0.3564, 0.117, 0.6939, 1.0, 0.3564, 0.117, 0.6939, 1.0, 0.3564, 0.117, 0.6939, 1.0, 0.3564, 0.117, 0.6939, 1.0, 0.3564, 0.117, 0.6939, 1.0, 0.3564, 0.117, 0.6939, 1.0, 0.3564, 0.117, 0.6939, 1.0, 0.3564, 0.117, 0.6939, 1.0, 0.3564, 0.117, 0.6939, 1.0, 0.3564, 0.117, 0.6939, 1.0, 0.3564, 0.117, 0.6939, 1.0, 0.3564, 0.117, 0.6939, 1.0, 0.3564, 0.117, 0.6939, 1.0, 0.3564, 0.117, 0.6939, 1.0, 0.3564, 0.117, 0.6939, 1.0, 0.3564, 0.117, 0.6939, 1.0, 0.3564, 0.117, 0.6939, 1.0, 0.3564, 0.117, 0.6939, 1.0, 0.3564, 0.117, 0.6939, 1.0, 0.3564, 0.117, 0.6939, 1.0, 0.3564, 0.117, 0.6939, 1.0, 0.3564, 0.117, 0.6939, 1.0, 0.3564, 0.117, 0.6939, 1.0, 0.3564, 0.117, 0.6939, 1.0, 0.3564, 0.117, 0.6939, 1.0, 0.3564, 0.117, 0.6939, 1.0, 0.3564, 0.117, 0.6939, 1.0, 0.3564, 0.117, 0.6939, 1.0, 0.3564, 0.117, 0.6939, 1.0, 0.3564, 0.117, 0.6939, 1.0, 0.3564, 0.117, 0.6939, 1.0, 0.3564, 0.117, 0.6939, 1.0, 0.3564, 0.117, 0.6939, 1.0, 0.3564, 0.117, 0.6939, 1.0, 0.3564, 0.117, 0.6939, 1.0, 0.3564, 0.117, 0.6939, 1.0, 0.3564, 0.117, 0.6939, 1.0, 0.3564, 0.117, 0.6939, 1.0, 0.3564, 0.117, 0.6939, 1.0, 0.3564, 0.117, 0.6939, 1.0, 0.3564, 0.117, 0.6939, 1.0, 0.3564, 0.117, 0.6939, 1.0, 0.3564, 0.117, 0.6939, 1.0, 0.3564, 0.117, 0.6939, 1.0, 0.3564, 0.117, 0.6939, 1.0, 0.3564, 0.117, 0.6939, 1.0, 0.3564, 0.117, 0.6939, 1.0, 0.3564, 0.117, 0.6939, 1.0, 0.3564, 0.117, 0.6939, 1.0, 0.3564, 0.117, 0.6939, 1.0, 0.3564, 0.117, 0.6939, 1.0, 0.3564, 0.117, 0.6939, 1.0, 0.3564, 0.117, 0.6939, 1.0, 0.3564, 0.117, 0.6939, 1.0, 0.3564, 0.117, 0.6939, 1.0, 0.3564, 0.117, 0.6939, 1.0, 0.3564, 0.117, 0.6939, 1.0, 0.3564, 0.117, 0.6939, 1.0, 0.3564, 0.117, 0.6939, 1.0, 0.3564, 0.117, 0.6939, 1.0, 0.3564, 0.117, 0.6939, 1.0, 0.3564, 0.117, 0.6939, 1.0, 0.3564, 0.117, 0.6939, 1.0, 0.3564, 0.117, 0.6939, 1.0, 0.3564, 0.117, 0.6939, 1.0, 0.3564, 0.117, 0.6939, 1.0, 0.3564, 0.117, 0.6939, 1.0, 0.3564, 0.117, 0.6939, 1.0, 0.3564, 0.117, 0.6939, 1.0, 0.3564, 0.117, 0.6939, 1.0, 0.3564, 0.117, 0.6939, 1.0, 0.3564, 0.117, 0.6939, 1.0, 0.3564, 0.117, 0.6939, 1.0, 0.3564, 0.117, 0.6939, 1.0, 0.3564, 0.117, 0.6939, 1.0, 0.3564, 0.117, 0.6939, 1.0, 0.3564, 0.117, 0.6939, 1.0, 0.3564, 0.117, 0.6939, 1.0, 0.3564, 0.117, 0.6939, 1.0, 0.3564, 0.117, 0.6939, 1.0, 0.3564, 0.117, 0.6939, 1.0, 0.3564, 0.117, 0.6939, 1.0, 0.3564, 0.117, 0.6939, 1.0, 0.3564, 0.117, 0.6939, 1.0, 0.3564, 0.117, 0.6939, 1.0, 0.3564, 0.117, 0.6939, 1.0, 0.3564, 0.117, 0.6939, 1.0, 0.3564, 0.117, 0.6939, 1.0, 0.3564, 0.117, 0.6939, 1.0, 0.3564, 0.117, 0.6939, 1.0, 0.3564, 0.117, 0.6939, 1.0, 0.3564, 0.117, 0.6939, 1.0, 0.3564, 0.117, 0.6939, 1.0, 0.3564, 0.117, 0.6939, 1.0, 0.3564, 0.117, 0.6939, 1.0, 0.3564, 0.117, 0.6939, 1.0, 0.3564, 0.117, 0.6939, 1.0, 0.3564, 0.117, 0.6939, 1.0, 0.3564, 0.117, 0.6939, 1.0, 0.3564, 0.117, 0.6939, 1.0, 0.3564, 0.117, 0.6939, 1.0, 0.3564, 0.117, 0.6939, 1.0, 0.3564, 0.117, 0.6939, 1.0, 0.3564, 0.117, 0.6939, 1.0, 0.3564, 0.117, 0.6939, 1.0, 0.3564, 0.117, 0.6939, 1.0, 0.3564, 0.117, 0.6939, 1.0, 0.3564, 0.117, 0.6939, 1.0, 0.3564, 0.117, 0.6939, 1.0, 0.3564, 0.117, 0.6939, 1.0, 0.3564, 0.117, 0.6939, 1.0, 0.3564, 0.117, 0.6939, 1.0, 0.3564, 0.117, 0.6939, 1.0, 0.3564, 0.117, 0.6939, 1.0, 0.3564, 0.117, 0.6939, 1.0, 0.3564, 0.117, 0.6939, 1.0, 0.3564, 0.117, 0.6939, 1.0, 0.3564, 0.117, 0.6939, 1.0, 0.3564, 0.117, 0.6939, 1.0, 0.3564, 0.117, 0.6939, 1.0, 0.3564, 0.117, 0.6939, 1.0, 0.3564, 0.117, 0.6939, 1.0, 0.3564, 0.117, 0.6939, 1.0, 0.3564, 0.117, 0.6939, 1.0, 0.3564, 0.117, 0.6939, 1.0, 0.3564, 0.117, 0.6939, 1.0, 0.3564, 0.117, 0.6939, 1.0, 0.3564, 0.117, 0.6939, 1.0, 0.3564, 0.117, 0.6939, 1.0, 0.3564, 0.117, 0.6939, 1.0, 0.3564, 0.117, 0.6939, 1.0, 0.3564, 0.117, 0.6939, 1.0, 0.3564, 0.117, 0.6939, 1.0, 0.3564, 0.117, 0.6939, 1.0, 0.3564, 0.117, 0.6939, 1.0, 0.3564, 0.117, 0.6939, 1.0, 0.3564, 0.117, 0.6939, 1.0, 0.3564, 0.117, 0.6939, 1.0, 0.3564, 0.117, 0.6939, 1.0, 0.3564, 0.117, 0.6939, 1.0, 0.3564, 0.117, 0.6939, 1.0, 0.3564, 0.117, 0.6939, 1.0, 0.3564, 0.117, 0.6939, 1.0, 0.3564, 0.117, 0.6939, 1.0, 0.3564, 0.117, 0.6939, 1.0, 0.3564, 0.117, 0.6939, 1.0, 0.3564, 0.117, 0.6939, 1.0, 0.3564, 0.117, 0.6939, 1.0, 0.3564, 0.117, 0.6939, 1.0, 0.3564, 0.117, 0.6939, 1.0, 0.3564, 0.117, 0.6939, 1.0, 0.3564, 0.117, 0.6939, 1.0, 0.3564, 0.117, 0.6939, 1.0, 0.3564, 0.117, 0.6939, 1.0, 0.3564, 0.117, 0.6939, 1.0, 0.3564, 0.117, 0.6939, 1.0, 0.3564, 0.117, 0.6939, 1.0, 0.3564, 0.117, 0.6939, 1.0, 0.3564, 0.117, 0.6939, 1.0, 0.3564, 0.117, 0.6939, 1.0, 0.3564, 0.117, 0.6939, 1.0, 0.3564, 0.117, 0.6939, 1.0, 0.3564, 0.117, 0.6939, 1.0, 0.3564, 0.117, 0.6939, 1.0, 0.3564, 0.117, 0.6939, 1.0, 0.3564, 0.117, 0.6939, 1.0, 0.3564, 0.117, 0.6939, 1.0, 0.3564, 0.117, 0.6939, 1.0, 0.3564, 0.117, 0.6939, 1.0, 0.3564, 0.117, 0.6939, 1.0, 0.3564, 0.117, 0.6939, 1.0, 0.3564, 0.117, 0.6939, 1.0, 0.3564, 0.117, 0.6939, 1.0, 0.3564, 0.117, 0.6939, 1.0, 0.3564, 0.117, 0.6939, 1.0, 0.3564, 0.117, 0.6939, 1.0, 0.3564, 0.117, 0.6939, 1.0, 0.3564, 0.117, 0.6939, 1.0, 0.3564, 0.117, 0.6939, 1.0, 0.3564, 0.117, 0.6939, 1.0, 0.3564, 0.117, 0.6939, 1.0, 0.3564, 0.117, 0.6939, 1.0, 0.3564, 0.117, 0.6939, 1.0, 0.3564, 0.117, 0.6939, 1.0, 0.3564, 0.117, 0.6939, 1.0, 0.3564, 0.117, 0.6939, 1.0, 0.3564, 0.117, 0.6939, 1.0, 0.3564, 0.117, 0.6939, 1.0, 0.3564, 0.117, 0.6939, 1.0, 0.3564, 0.117, 0.6939, 1.0, 0.3564, 0.117, 0.6939, 1.0, 0.3564, 0.117, 0.6939, 1.0, 0.3564, 0.117, 0.6939, 1.0, 0.3564, 0.117, 0.6939, 1.0, 0.3564, 0.117, 0.6939, 1.0, 0.3564, 0.117, 0.6939, 1.0, 0.3564, 0.117, 0.6939, 1.0, 0.3564, 0.117, 0.6939, 1.0, 0.3564, 0.117, 0.6939, 1.0, 0.3564, 0.117, 0.6939, 1.0, 0.3564, 0.117, 0.6939, 1.0, 0.3564, 0.117, 0.6939, 1.0, 0.3564, 0.117, 0.6939, 1.0, 0.3564, 0.117, 0.6939, 1.0, 0.3564, 0.117, 0.6939, 1.0, 0.3564, 0.117, 0.6939, 1.0, 0.3564, 0.117, 0.6939, 1.0, 0.3564, 0.117, 0.6939, 1.0, 0.3564, 0.117, 0.6939, 1.0, 0.3564, 0.117, 0.6939, 1.0, 0.3564, 0.117, 0.6939, 1.0, 0.3564, 0.117, 0.6939, 1.0, 0.3564, 0.117, 0.6939, 1.0, 0.3564, 0.117, 0.6939, 1.0, 0.3564, 0.117, 0.6939, 1.0, 0.3564, 0.117, 0.6939, 1.0, 0.3564, 0.117, 0.6939, 1.0])
me_icosphere_001.materials.append(mat_material_010)
me_icosphere_001.use_remesh_preserve_volume = False
me_icosphere_001.use_remesh_preserve_attributes = False
me_icosphere_001.use_mirror_vertex_groups = False
me_icosphere_001.update()
me_circle_001 = bpy.data.meshes.new('Circle.001')
me_circle_001.from_pydata([(0.0, 1.0, 0.0), (-0.1564, 0.9877, 0.0), (-0.309, 0.9511, 0.0), (-0.454, 0.891, 0.0), (-0.5878, 0.809, 0.0), (-0.7071, 0.7071, 0.0), (-0.809, 0.5878, 0.0), (-0.891, 0.454, 0.0), (-0.9511, 0.309, 0.0), (-0.9877, 0.1564, 0.0), (-1.0, -5.662e-07, 0.0), (-0.9877, -0.1564, 0.0), (-0.9511, -0.309, 0.0), (-0.891, -0.454, 0.0), (-0.809, -0.5878, 0.0), (-0.7071, -0.7071, 0.0), (-0.5878, -0.809, 0.0), (-0.454, -0.891, 0.0), (-0.309, -0.9511, 0.0), (-0.1564, -0.9877, 0.0), (8.027e-07, -1.0, 0.0), (0.1564, -0.9877, 0.0), (0.309, -0.9511, 0.0), (0.454, -0.891, 0.0), (0.5878, -0.809, 0.0), (0.7071, -0.7071, 0.0), (0.809, -0.5878, 0.0), (0.891, -0.454, 0.0), (0.9511, -0.309, 0.0), (0.9877, -0.1564, 0.0), (1.0, 1.043e-06, 0.0), (0.9877, 0.1564, 0.0), (0.9511, 0.309, 0.0), (0.891, 0.454, 0.0), (0.809, 0.5878, 0.0), (0.7071, 0.7071, 0.0), (0.5878, 0.809, 0.0), (0.454, 0.891, 0.0), (0.309, 0.9511, 0.0), (0.1564, 0.9877, 0.0)], [], [(1, 2, 3, 4, 5, 6, 7, 8, 9, 10, 11, 12, 13, 14, 15, 16, 17, 18, 19, 20, 21, 22, 23, 24, 25, 26, 27, 28, 29, 30, 31, 32, 33, 34, 35, 36, 37, 38, 39, 0)])
_ca = me_circle_001.color_attributes.new('Col', 'BYTE_COLOR', 'CORNER')
_ca.data.foreach_set('color', [1.0, 0.0999, 0.1274, 1.0, 1.0, 0.0999, 0.1274, 1.0, 1.0, 0.0999, 0.1274, 1.0, 1.0, 0.0999, 0.1274, 1.0, 1.0, 0.0999, 0.1274, 1.0, 1.0, 0.0999, 0.1274, 1.0, 1.0, 0.0999, 0.1274, 1.0, 1.0, 0.0999, 0.1274, 1.0, 1.0, 0.0999, 0.1274, 1.0, 1.0, 0.0999, 0.1274, 1.0, 1.0, 0.0999, 0.1274, 1.0, 1.0, 0.0999, 0.1274, 1.0, 1.0, 0.0999, 0.1274, 1.0, 1.0, 0.0999, 0.1274, 1.0, 1.0, 0.0999, 0.1274, 1.0, 1.0, 0.0999, 0.1274, 1.0, 1.0, 0.0999, 0.1274, 1.0, 1.0, 0.0999, 0.1274, 1.0, 1.0, 0.0999, 0.1274, 1.0, 1.0, 0.0999, 0.1274, 1.0, 1.0, 0.0999, 0.1274, 1.0, 1.0, 0.0999, 0.1274, 1.0, 1.0, 0.0999, 0.1274, 1.0, 1.0, 0.0999, 0.1274, 1.0, 1.0, 0.0999, 0.1274, 1.0, 1.0, 0.0999, 0.1274, 1.0, 1.0, 0.0999, 0.1274, 1.0, 1.0, 0.0999, 0.1274, 1.0, 1.0, 0.0999, 0.1274, 1.0, 1.0, 0.0999, 0.1274, 1.0, 1.0, 0.0999, 0.1274, 1.0, 1.0, 0.0999, 0.1274, 1.0, 1.0, 0.0999, 0.1274, 1.0, 1.0, 0.0999, 0.1274, 1.0, 1.0, 0.0999, 0.1274, 1.0, 1.0, 0.0999, 0.1274, 1.0, 1.0, 0.0999, 0.1274, 1.0, 1.0, 0.0999, 0.1274, 1.0, 1.0, 0.0999, 0.1274, 1.0, 1.0, 0.0999, 0.1274, 1.0])
me_circle_001.materials.append(mat_material_011)
me_circle_001.use_remesh_preserve_volume = False
me_circle_001.use_remesh_preserve_attributes = False
me_circle_001.use_mirror_vertex_groups = False
me_circle_001.update()
me_cylinder_002 = bpy.data.meshes.new('Cylinder.002')
me_cylinder_002.from_pydata([(0.0, 1.0, -1.0), (0.0, 1.0, 1.0), (0.1951, 0.9808, -1.0), (0.1951, 0.9808, 1.0), (0.3827, 0.9239, -1.0), (0.3827, 0.9239, 1.0), (0.5556, 0.8315, -1.0), (0.5556, 0.8315, 1.0), (0.7071, 0.7071, -1.0), (0.7071, 0.7071, 1.0), (0.8315, 0.5556, -1.0), (0.8315, 0.5556, 1.0), (0.9239, 0.3827, -1.0), (0.9239, 0.3827, 1.0), (0.9808, 0.1951, -1.0), (0.9808, 0.1951, 1.0), (1.0, 7.55e-08, -1.0), (1.0, 7.55e-08, 1.0), (0.9808, -0.1951, -1.0), (0.9808, -0.1951, 1.0), (0.9239, -0.3827, -1.0), (0.9239, -0.3827, 1.0), (0.8315, -0.5556, -1.0), (0.8315, -0.5556, 1.0), (0.7071, -0.7071, -1.0), (0.7071, -0.7071, 1.0), (0.5556, -0.8315, -1.0), (0.5556, -0.8315, 1.0), (0.3827, -0.9239, -1.0), (0.3827, -0.9239, 1.0), (0.1951, -0.9808, -1.0), (0.1951, -0.9808, 1.0), (-3.258e-07, -1.0, -1.0), (-3.258e-07, -1.0, 1.0), (-0.1951, -0.9808, -1.0), (-0.1951, -0.9808, 1.0), (-0.3827, -0.9239, -1.0), (-0.3827, -0.9239, 1.0), (-0.5556, -0.8315, -1.0), (-0.5556, -0.8315, 1.0), (-0.7071, -0.7071, -1.0), (-0.7071, -0.7071, 1.0), (-0.8315, -0.5556, -1.0), (-0.8315, -0.5556, 1.0), (-0.9239, -0.3827, -1.0), (-0.9239, -0.3827, 1.0), (-0.9808, -0.1951, -1.0), (-0.9808, -0.1951, 1.0), (-1.0, 9.656e-07, -1.0), (-1.0, 9.656e-07, 1.0), (-0.9808, 0.1951, -1.0), (-0.9808, 0.1951, 1.0), (-0.9239, 0.3827, -1.0), (-0.9239, 0.3827, 1.0), (-0.8315, 0.5556, -1.0), (-0.8315, 0.5556, 1.0), (-0.7071, 0.7071, -1.0), (-0.7071, 0.7071, 1.0), (-0.5556, 0.8315, -1.0), (-0.5556, 0.8315, 1.0), (-0.3827, 0.9239, -1.0), (-0.3827, 0.9239, 1.0), (-0.1951, 0.9808, -1.0), (-0.1951, 0.9808, 1.0)], [], [(0, 1, 3, 2), (2, 3, 5, 4), (4, 5, 7, 6), (6, 7, 9, 8), (8, 9, 11, 10), (10, 11, 13, 12), (12, 13, 15, 14), (14, 15, 17, 16), (16, 17, 19, 18), (18, 19, 21, 20), (20, 21, 23, 22), (22, 23, 25, 24), (24, 25, 27, 26), (26, 27, 29, 28), (28, 29, 31, 30), (30, 31, 33, 32), (32, 33, 35, 34), (34, 35, 37, 36), (36, 37, 39, 38), (38, 39, 41, 40), (40, 41, 43, 42), (42, 43, 45, 44), (44, 45, 47, 46), (46, 47, 49, 48), (48, 49, 51, 50), (50, 51, 53, 52), (52, 53, 55, 54), (54, 55, 57, 56), (56, 57, 59, 58), (58, 59, 61, 60), (3, 1, 63, 61, 59, 57, 55, 53, 51, 49, 47, 45, 43, 41, 39, 37, 35, 33, 31, 29, 27, 25, 23, 21, 19, 17, 15, 13, 11, 9, 7, 5), (62, 63, 1, 0), (60, 61, 63, 62), (0, 2, 4, 6, 8, 10, 12, 14, 16, 18, 20, 22, 24, 26, 28, 30, 32, 34, 36, 38, 40, 42, 44, 46, 48, 50, 52, 54, 56, 58, 60, 62)])
_ca = me_cylinder_002.color_attributes.new('Col', 'BYTE_COLOR', 'CORNER')
_ca.data.foreach_set('color', [0.07421, 0.1144, 0.6939, 1.0, 0.07421, 0.1144, 0.6939, 1.0, 0.07421, 0.1144, 0.6939, 1.0, 0.07421, 0.1144, 0.6939, 1.0, 0.07421, 0.1144, 0.6939, 1.0, 0.07421, 0.1144, 0.6939, 1.0, 0.07421, 0.1144, 0.6939, 1.0, 0.07421, 0.1144, 0.6939, 1.0, 0.07421, 0.1144, 0.6939, 1.0, 0.07421, 0.1144, 0.6939, 1.0, 0.07421, 0.1144, 0.6939, 1.0, 0.07421, 0.1144, 0.6939, 1.0, 0.07421, 0.1144, 0.6939, 1.0, 0.07421, 0.1144, 0.6939, 1.0, 0.07421, 0.1144, 0.6939, 1.0, 0.07421, 0.1144, 0.6939, 1.0, 0.07421, 0.1144, 0.6939, 1.0, 0.07421, 0.1144, 0.6939, 1.0, 0.07421, 0.1144, 0.6939, 1.0, 0.07421, 0.1144, 0.6939, 1.0, 0.07421, 0.1144, 0.6939, 1.0, 0.07421, 0.1144, 0.6939, 1.0, 0.07421, 0.1144, 0.6939, 1.0, 0.07421, 0.1144, 0.6939, 1.0, 0.07421, 0.1144, 0.6939, 1.0, 0.07421, 0.1144, 0.6939, 1.0, 0.07421, 0.1144, 0.6939, 1.0, 0.07421, 0.1144, 0.6939, 1.0, 0.07421, 0.1144, 0.6939, 1.0, 0.07421, 0.1144, 0.6939, 1.0, 0.07421, 0.1144, 0.6939, 1.0, 0.07421, 0.1144, 0.6939, 1.0, 0.07421, 0.1144, 0.6939, 1.0, 0.07421, 0.1144, 0.6939, 1.0, 0.07421, 0.1144, 0.6939, 1.0, 0.07421, 0.1144, 0.6939, 1.0, 0.07421, 0.1144, 0.6939, 1.0, 0.07421, 0.1144, 0.6939, 1.0, 0.07421, 0.1144, 0.6939, 1.0, 0.07421, 0.1144, 0.6939, 1.0, 0.07421, 0.1144, 0.6939, 1.0, 0.07421, 0.1144, 0.6939, 1.0, 0.07421, 0.1144, 0.6939, 1.0, 0.07421, 0.1144, 0.6939, 1.0, 0.07421, 0.1144, 0.6939, 1.0, 0.07421, 0.1144, 0.6939, 1.0, 0.07421, 0.1144, 0.6939, 1.0, 0.07421, 0.1144, 0.6939, 1.0, 0.07421, 0.1144, 0.6939, 1.0, 0.07421, 0.1144, 0.6939, 1.0, 0.07421, 0.1144, 0.6939, 1.0, 0.07421, 0.1144, 0.6939, 1.0, 0.07421, 0.1144, 0.6939, 1.0, 0.07421, 0.1144, 0.6939, 1.0, 0.07421, 0.1144, 0.6939, 1.0, 0.07421, 0.1144, 0.6939, 1.0, 0.07421, 0.1144, 0.6939, 1.0, 0.07421, 0.1144, 0.6939, 1.0, 0.07421, 0.1144, 0.6939, 1.0, 0.07421, 0.1144, 0.6939, 1.0, 0.07421, 0.1144, 0.6939, 1.0, 0.07421, 0.1144, 0.6939, 1.0, 0.07421, 0.1144, 0.6939, 1.0, 0.07421, 0.1144, 0.6939, 1.0, 0.07421, 0.1144, 0.6939, 1.0, 0.07421, 0.1144, 0.6939, 1.0, 0.07421, 0.1144, 0.6939, 1.0, 0.07421, 0.1144, 0.6939, 1.0, 0.07421, 0.1144, 0.6939, 1.0, 0.07421, 0.1144, 0.6939, 1.0, 0.07421, 0.1144, 0.6939, 1.0, 0.07421, 0.1144, 0.6939, 1.0, 0.07421, 0.1144, 0.6939, 1.0, 0.07421, 0.1144, 0.6939, 1.0, 0.07421, 0.1144, 0.6939, 1.0, 0.07421, 0.1144, 0.6939, 1.0, 0.07421, 0.1144, 0.6939, 1.0, 0.07421, 0.1144, 0.6939, 1.0, 0.07421, 0.1144, 0.6939, 1.0, 0.07421, 0.1144, 0.6939, 1.0, 0.07421, 0.1144, 0.6939, 1.0, 0.07421, 0.1144, 0.6939, 1.0, 0.07421, 0.1144, 0.6939, 1.0, 0.07421, 0.1144, 0.6939, 1.0, 0.07421, 0.1144, 0.6939, 1.0, 0.07421, 0.1144, 0.6939, 1.0, 0.07421, 0.1144, 0.6939, 1.0, 0.07421, 0.1144, 0.6939, 1.0, 0.07421, 0.1144, 0.6939, 1.0, 0.07421, 0.1144, 0.6939, 1.0, 0.07421, 0.1144, 0.6939, 1.0, 0.07421, 0.1144, 0.6939, 1.0, 0.07421, 0.1144, 0.6939, 1.0, 0.07421, 0.1144, 0.6939, 1.0, 0.07421, 0.1144, 0.6939, 1.0, 0.07421, 0.1144, 0.6939, 1.0, 0.07421, 0.1144, 0.6939, 1.0, 0.07421, 0.1144, 0.6939, 1.0, 0.07421, 0.1144, 0.6939, 1.0, 0.07421, 0.1144, 0.6939, 1.0, 0.07421, 0.1144, 0.6939, 1.0, 0.07421, 0.1144, 0.6939, 1.0, 0.07421, 0.1144, 0.6939, 1.0, 0.07421, 0.1144, 0.6939, 1.0, 0.07421, 0.1144, 0.6939, 1.0, 0.07421, 0.1144, 0.6939, 1.0, 0.07421, 0.1144, 0.6939, 1.0, 0.07421, 0.1144, 0.6939, 1.0, 0.07421, 0.1144, 0.6939, 1.0, 0.07421, 0.1144, 0.6939, 1.0, 0.07421, 0.1144, 0.6939, 1.0, 0.07421, 0.1144, 0.6939, 1.0, 0.07421, 0.1144, 0.6939, 1.0, 0.07421, 0.1144, 0.6939, 1.0, 0.07421, 0.1144, 0.6939, 1.0, 0.07421, 0.1144, 0.6939, 1.0, 0.07421, 0.1144, 0.6939, 1.0, 0.07421, 0.1144, 0.6939, 1.0, 0.07421, 0.1144, 0.6939, 1.0, 0.07421, 0.1144, 0.6939, 1.0, 0.07421, 0.1144, 0.6939, 1.0, 0.07421, 0.1144, 0.6939, 1.0, 0.07421, 0.1144, 0.6939, 1.0, 0.07421, 0.1144, 0.6939, 1.0, 0.07421, 0.1144, 0.6939, 1.0, 0.07421, 0.1144, 0.6939, 1.0, 0.07421, 0.1144, 0.6939, 1.0, 0.07421, 0.1144, 0.6939, 1.0, 0.07421, 0.1144, 0.6939, 1.0, 0.07421, 0.1144, 0.6939, 1.0, 0.07421, 0.1144, 0.6939, 1.0, 0.07421, 0.1144, 0.6939, 1.0, 0.07421, 0.1144, 0.6939, 1.0, 0.07421, 0.1144, 0.6939, 1.0, 0.07421, 0.1144, 0.6939, 1.0, 0.07421, 0.1144, 0.6939, 1.0, 0.07421, 0.1144, 0.6939, 1.0, 0.07421, 0.1144, 0.6939, 1.0, 0.07421, 0.1144, 0.6939, 1.0, 0.07421, 0.1144, 0.6939, 1.0, 0.07421, 0.1144, 0.6939, 1.0, 0.07421, 0.1144, 0.6939, 1.0, 0.07421, 0.1144, 0.6939, 1.0, 0.07421, 0.1144, 0.6939, 1.0, 0.07421, 0.1144, 0.6939, 1.0, 0.07421, 0.1144, 0.6939, 1.0, 0.07421, 0.1144, 0.6939, 1.0, 0.07421, 0.1144, 0.6939, 1.0, 0.07421, 0.1144, 0.6939, 1.0, 0.07421, 0.1144, 0.6939, 1.0, 0.07421, 0.1144, 0.6939, 1.0, 0.07421, 0.1144, 0.6939, 1.0, 0.07421, 0.1144, 0.6939, 1.0, 0.07421, 0.1144, 0.6939, 1.0, 0.07421, 0.1144, 0.6939, 1.0, 0.07421, 0.1144, 0.6939, 1.0, 0.07421, 0.1144, 0.6939, 1.0, 0.07421, 0.1144, 0.6939, 1.0, 0.07421, 0.1144, 0.6939, 1.0, 0.07421, 0.1144, 0.6939, 1.0, 0.07421, 0.1144, 0.6939, 1.0, 0.07421, 0.1144, 0.6939, 1.0, 0.07421, 0.1144, 0.6939, 1.0, 0.07421, 0.1144, 0.6939, 1.0, 0.07421, 0.1144, 0.6939, 1.0, 0.07421, 0.1144, 0.6939, 1.0, 0.07421, 0.1144, 0.6939, 1.0, 0.07421, 0.1144, 0.6939, 1.0, 0.07421, 0.1144, 0.6939, 1.0, 0.07421, 0.1144, 0.6939, 1.0, 0.07421, 0.1144, 0.6939, 1.0, 0.07421, 0.1144, 0.6939, 1.0, 0.07421, 0.1144, 0.6939, 1.0, 0.07421, 0.1144, 0.6939, 1.0, 0.07421, 0.1144, 0.6939, 1.0, 0.07421, 0.1144, 0.6939, 1.0, 0.07421, 0.1144, 0.6939, 1.0, 0.07421, 0.1144, 0.6939, 1.0, 0.07421, 0.1144, 0.6939, 1.0, 0.07421, 0.1144, 0.6939, 1.0, 0.07421, 0.1144, 0.6939, 1.0, 0.07421, 0.1144, 0.6939, 1.0, 0.07421, 0.1144, 0.6939, 1.0, 0.07421, 0.1144, 0.6939, 1.0, 0.07421, 0.1144, 0.6939, 1.0, 0.07421, 0.1144, 0.6939, 1.0, 0.07421, 0.1144, 0.6939, 1.0, 0.07421, 0.1144, 0.6939, 1.0, 0.07421, 0.1144, 0.6939, 1.0, 0.07421, 0.1144, 0.6939, 1.0, 0.07421, 0.1144, 0.6939, 1.0, 0.07421, 0.1144, 0.6939, 1.0])
me_cylinder_002.materials.append(mat_material_015)
me_cylinder_002.use_remesh_preserve_volume = False
me_cylinder_002.use_remesh_preserve_attributes = False
me_cylinder_002.use_mirror_vertex_groups = False
me_cylinder_002.update()
me_cylinder_001 = bpy.data.meshes.new('Cylinder.001')
me_cylinder_001.from_pydata([(0.0, 1.0, -1.0), (0.0, 1.0, 1.0), (0.1951, 0.9808, -1.0), (0.1951, 0.9808, 1.0), (0.3827, 0.9239, -1.0), (0.3827, 0.9239, 1.0), (0.5556, 0.8315, -1.0), (0.5556, 0.8315, 1.0), (0.7071, 0.7071, -1.0), (0.7071, 0.7071, 1.0), (0.8315, 0.5556, -1.0), (0.8315, 0.5556, 1.0), (0.9239, 0.3827, -1.0), (0.9239, 0.3827, 1.0), (0.9808, 0.1951, -1.0), (0.9808, 0.1951, 1.0), (1.0, 7.55e-08, -1.0), (1.0, 7.55e-08, 1.0), (0.9808, -0.1951, -1.0), (0.9808, -0.1951, 1.0), (0.9239, -0.3827, -1.0), (0.9239, -0.3827, 1.0), (0.8315, -0.5556, -1.0), (0.8315, -0.5556, 1.0), (0.7071, -0.7071, -1.0), (0.7071, -0.7071, 1.0), (0.5556, -0.8315, -1.0), (0.5556, -0.8315, 1.0), (0.3827, -0.9239, -1.0), (0.3827, -0.9239, 1.0), (0.1951, -0.9808, -1.0), (0.1951, -0.9808, 1.0), (-3.258e-07, -1.0, -1.0), (-3.258e-07, -1.0, 1.0), (-0.1951, -0.9808, -1.0), (-0.1951, -0.9808, 1.0), (-0.3827, -0.9239, -1.0), (-0.3827, -0.9239, 1.0), (-0.5556, -0.8315, -1.0), (-0.5556, -0.8315, 1.0), (-0.7071, -0.7071, -1.0), (-0.7071, -0.7071, 1.0), (-0.8315, -0.5556, -1.0), (-0.8315, -0.5556, 1.0), (-0.9239, -0.3827, -1.0), (-0.9239, -0.3827, 1.0), (-0.9808, -0.1951, -1.0), (-0.9808, -0.1951, 1.0), (-1.0, 9.656e-07, -1.0), (-1.0, 9.656e-07, 1.0), (-0.9808, 0.1951, -1.0), (-0.9808, 0.1951, 1.0), (-0.9239, 0.3827, -1.0), (-0.9239, 0.3827, 1.0), (-0.8315, 0.5556, -1.0), (-0.8315, 0.5556, 1.0), (-0.7071, 0.7071, -1.0), (-0.7071, 0.7071, 1.0), (-0.5556, 0.8315, -1.0), (-0.5556, 0.8315, 1.0), (-0.3827, 0.9239, -1.0), (-0.3827, 0.9239, 1.0), (-0.1951, 0.9808, -1.0), (-0.1951, 0.9808, 1.0)], [], [(0, 1, 3, 2), (2, 3, 5, 4), (4, 5, 7, 6), (6, 7, 9, 8), (8, 9, 11, 10), (10, 11, 13, 12), (12, 13, 15, 14), (14, 15, 17, 16), (16, 17, 19, 18), (18, 19, 21, 20), (20, 21, 23, 22), (22, 23, 25, 24), (24, 25, 27, 26), (26, 27, 29, 28), (28, 29, 31, 30), (30, 31, 33, 32), (32, 33, 35, 34), (34, 35, 37, 36), (36, 37, 39, 38), (38, 39, 41, 40), (40, 41, 43, 42), (42, 43, 45, 44), (44, 45, 47, 46), (46, 47, 49, 48), (48, 49, 51, 50), (50, 51, 53, 52), (52, 53, 55, 54), (54, 55, 57, 56), (56, 57, 59, 58), (58, 59, 61, 60), (3, 1, 63, 61, 59, 57, 55, 53, 51, 49, 47, 45, 43, 41, 39, 37, 35, 33, 31, 29, 27, 25, 23, 21, 19, 17, 15, 13, 11, 9, 7, 5), (62, 63, 1, 0), (60, 61, 63, 62), (0, 2, 4, 6, 8, 10, 12, 14, 16, 18, 20, 22, 24, 26, 28, 30, 32, 34, 36, 38, 40, 42, 44, 46, 48, 50, 52, 54, 56, 58, 60, 62)])
_ca = me_cylinder_001.color_attributes.new('Col', 'BYTE_COLOR', 'CORNER')
_ca.data.foreach_set('color', [0.07421, 0.1144, 0.6939, 1.0, 0.07421, 0.1144, 0.6939, 1.0, 0.07421, 0.1144, 0.6939, 1.0, 0.07421, 0.1144, 0.6939, 1.0, 0.07421, 0.1144, 0.6939, 1.0, 0.07421, 0.1144, 0.6939, 1.0, 0.07421, 0.1144, 0.6939, 1.0, 0.07421, 0.1144, 0.6939, 1.0, 0.07421, 0.1144, 0.6939, 1.0, 0.07421, 0.1144, 0.6939, 1.0, 0.07421, 0.1144, 0.6939, 1.0, 0.07421, 0.1144, 0.6939, 1.0, 0.07421, 0.1144, 0.6939, 1.0, 0.07421, 0.1144, 0.6939, 1.0, 0.07421, 0.1144, 0.6939, 1.0, 0.07421, 0.1144, 0.6939, 1.0, 0.07421, 0.1144, 0.6939, 1.0, 0.07421, 0.1144, 0.6939, 1.0, 0.07421, 0.1144, 0.6939, 1.0, 0.07421, 0.1144, 0.6939, 1.0, 0.07421, 0.1144, 0.6939, 1.0, 0.07421, 0.1144, 0.6939, 1.0, 0.07421, 0.1144, 0.6939, 1.0, 0.07421, 0.1144, 0.6939, 1.0, 0.07421, 0.1144, 0.6939, 1.0, 0.07421, 0.1144, 0.6939, 1.0, 0.07421, 0.1144, 0.6939, 1.0, 0.07421, 0.1144, 0.6939, 1.0, 0.07421, 0.1144, 0.6939, 1.0, 0.07421, 0.1144, 0.6939, 1.0, 0.07421, 0.1144, 0.6939, 1.0, 0.07421, 0.1144, 0.6939, 1.0, 0.07421, 0.1144, 0.6939, 1.0, 0.07421, 0.1144, 0.6939, 1.0, 0.07421, 0.1144, 0.6939, 1.0, 0.07421, 0.1144, 0.6939, 1.0, 0.07421, 0.1144, 0.6939, 1.0, 0.07421, 0.1144, 0.6939, 1.0, 0.07421, 0.1144, 0.6939, 1.0, 0.07421, 0.1144, 0.6939, 1.0, 0.07421, 0.1144, 0.6939, 1.0, 0.07421, 0.1144, 0.6939, 1.0, 0.07421, 0.1144, 0.6939, 1.0, 0.07421, 0.1144, 0.6939, 1.0, 0.07421, 0.1144, 0.6939, 1.0, 0.07421, 0.1144, 0.6939, 1.0, 0.07421, 0.1144, 0.6939, 1.0, 0.07421, 0.1144, 0.6939, 1.0, 0.07421, 0.1144, 0.6939, 1.0, 0.07421, 0.1144, 0.6939, 1.0, 0.07421, 0.1144, 0.6939, 1.0, 0.07421, 0.1144, 0.6939, 1.0, 0.07421, 0.1144, 0.6939, 1.0, 0.07421, 0.1144, 0.6939, 1.0, 0.07421, 0.1144, 0.6939, 1.0, 0.07421, 0.1144, 0.6939, 1.0, 0.07421, 0.1144, 0.6939, 1.0, 0.07421, 0.1144, 0.6939, 1.0, 0.07421, 0.1144, 0.6939, 1.0, 0.07421, 0.1144, 0.6939, 1.0, 0.07421, 0.1144, 0.6939, 1.0, 0.07421, 0.1144, 0.6939, 1.0, 0.07421, 0.1144, 0.6939, 1.0, 0.07421, 0.1144, 0.6939, 1.0, 0.07421, 0.1144, 0.6939, 1.0, 0.07421, 0.1144, 0.6939, 1.0, 0.07421, 0.1144, 0.6939, 1.0, 0.07421, 0.1144, 0.6939, 1.0, 0.07421, 0.1144, 0.6939, 1.0, 0.07421, 0.1144, 0.6939, 1.0, 0.07421, 0.1144, 0.6939, 1.0, 0.07421, 0.1144, 0.6939, 1.0, 0.07421, 0.1144, 0.6939, 1.0, 0.07421, 0.1144, 0.6939, 1.0, 0.07421, 0.1144, 0.6939, 1.0, 0.07421, 0.1144, 0.6939, 1.0, 0.07421, 0.1144, 0.6939, 1.0, 0.07421, 0.1144, 0.6939, 1.0, 0.07421, 0.1144, 0.6939, 1.0, 0.07421, 0.1144, 0.6939, 1.0, 0.07421, 0.1144, 0.6939, 1.0, 0.07421, 0.1144, 0.6939, 1.0, 0.07421, 0.1144, 0.6939, 1.0, 0.07421, 0.1144, 0.6939, 1.0, 0.07421, 0.1144, 0.6939, 1.0, 0.07421, 0.1144, 0.6939, 1.0, 0.07421, 0.1144, 0.6939, 1.0, 0.07421, 0.1144, 0.6939, 1.0, 0.07421, 0.1144, 0.6939, 1.0, 0.07421, 0.1144, 0.6939, 1.0, 0.07421, 0.1144, 0.6939, 1.0, 0.07421, 0.1144, 0.6939, 1.0, 0.07421, 0.1144, 0.6939, 1.0, 0.07421, 0.1144, 0.6939, 1.0, 0.07421, 0.1144, 0.6939, 1.0, 0.07421, 0.1144, 0.6939, 1.0, 0.07421, 0.1144, 0.6939, 1.0, 0.07421, 0.1144, 0.6939, 1.0, 0.07421, 0.1144, 0.6939, 1.0, 0.07421, 0.1144, 0.6939, 1.0, 0.07421, 0.1144, 0.6939, 1.0, 0.07421, 0.1144, 0.6939, 1.0, 0.07421, 0.1144, 0.6939, 1.0, 0.07421, 0.1144, 0.6939, 1.0, 0.07421, 0.1144, 0.6939, 1.0, 0.07421, 0.1144, 0.6939, 1.0, 0.07421, 0.1144, 0.6939, 1.0, 0.07421, 0.1144, 0.6939, 1.0, 0.07421, 0.1144, 0.6939, 1.0, 0.07421, 0.1144, 0.6939, 1.0, 0.07421, 0.1144, 0.6939, 1.0, 0.07421, 0.1144, 0.6939, 1.0, 0.07421, 0.1144, 0.6939, 1.0, 0.07421, 0.1144, 0.6939, 1.0, 0.07421, 0.1144, 0.6939, 1.0, 0.07421, 0.1144, 0.6939, 1.0, 0.07421, 0.1144, 0.6939, 1.0, 0.07421, 0.1144, 0.6939, 1.0, 0.07421, 0.1144, 0.6939, 1.0, 0.07421, 0.1144, 0.6939, 1.0, 0.07421, 0.1144, 0.6939, 1.0, 0.07421, 0.1144, 0.6939, 1.0, 0.07421, 0.1144, 0.6939, 1.0, 0.07421, 0.1144, 0.6939, 1.0, 0.07421, 0.1144, 0.6939, 1.0, 0.07421, 0.1144, 0.6939, 1.0, 0.07421, 0.1144, 0.6939, 1.0, 0.07421, 0.1144, 0.6939, 1.0, 0.07421, 0.1144, 0.6939, 1.0, 0.07421, 0.1144, 0.6939, 1.0, 0.07421, 0.1144, 0.6939, 1.0, 0.07421, 0.1144, 0.6939, 1.0, 0.07421, 0.1144, 0.6939, 1.0, 0.07421, 0.1144, 0.6939, 1.0, 0.07421, 0.1144, 0.6939, 1.0, 0.07421, 0.1144, 0.6939, 1.0, 0.07421, 0.1144, 0.6939, 1.0, 0.07421, 0.1144, 0.6939, 1.0, 0.07421, 0.1144, 0.6939, 1.0, 0.07421, 0.1144, 0.6939, 1.0, 0.07421, 0.1144, 0.6939, 1.0, 0.07421, 0.1144, 0.6939, 1.0, 0.07421, 0.1144, 0.6939, 1.0, 0.07421, 0.1144, 0.6939, 1.0, 0.07421, 0.1144, 0.6939, 1.0, 0.07421, 0.1144, 0.6939, 1.0, 0.07421, 0.1144, 0.6939, 1.0, 0.07421, 0.1144, 0.6939, 1.0, 0.07421, 0.1144, 0.6939, 1.0, 0.07421, 0.1144, 0.6939, 1.0, 0.07421, 0.1144, 0.6939, 1.0, 0.07421, 0.1144, 0.6939, 1.0, 0.07421, 0.1144, 0.6939, 1.0, 0.07421, 0.1144, 0.6939, 1.0, 0.07421, 0.1144, 0.6939, 1.0, 0.07421, 0.1144, 0.6939, 1.0, 0.07421, 0.1144, 0.6939, 1.0, 0.07421, 0.1144, 0.6939, 1.0, 0.07421, 0.1144, 0.6939, 1.0, 0.07421, 0.1144, 0.6939, 1.0, 0.07421, 0.1144, 0.6939, 1.0, 0.07421, 0.1144, 0.6939, 1.0, 0.07421, 0.1144, 0.6939, 1.0, 0.07421, 0.1144, 0.6939, 1.0, 0.07421, 0.1144, 0.6939, 1.0, 0.07421, 0.1144, 0.6939, 1.0, 0.07421, 0.1144, 0.6939, 1.0, 0.07421, 0.1144, 0.6939, 1.0, 0.07421, 0.1144, 0.6939, 1.0, 0.07421, 0.1144, 0.6939, 1.0, 0.07421, 0.1144, 0.6939, 1.0, 0.07421, 0.1144, 0.6939, 1.0, 0.07421, 0.1144, 0.6939, 1.0, 0.07421, 0.1144, 0.6939, 1.0, 0.07421, 0.1144, 0.6939, 1.0, 0.07421, 0.1144, 0.6939, 1.0, 0.07421, 0.1144, 0.6939, 1.0, 0.07421, 0.1144, 0.6939, 1.0, 0.07421, 0.1144, 0.6939, 1.0, 0.07421, 0.1144, 0.6939, 1.0, 0.07421, 0.1144, 0.6939, 1.0, 0.07421, 0.1144, 0.6939, 1.0, 0.07421, 0.1144, 0.6939, 1.0, 0.07421, 0.1144, 0.6939, 1.0, 0.07421, 0.1144, 0.6939, 1.0, 0.07421, 0.1144, 0.6939, 1.0, 0.07421, 0.1144, 0.6939, 1.0, 0.07421, 0.1144, 0.6939, 1.0, 0.07421, 0.1144, 0.6939, 1.0, 0.07421, 0.1144, 0.6939, 1.0, 0.07421, 0.1144, 0.6939, 1.0, 0.07421, 0.1144, 0.6939, 1.0])
me_cylinder_001.materials.append(mat_material_016)
me_cylinder_001.use_remesh_preserve_volume = False
me_cylinder_001.use_remesh_preserve_attributes = False
me_cylinder_001.use_mirror_vertex_groups = False
me_cylinder_001.update()
me_plane = bpy.data.meshes.new('Plane')
me_plane.from_pydata([(-1.5, -1.0, 0.0), (1.5, -1.0, 0.0), (-1.5, 1.0, 0.0), (1.5, 1.0, 0.0), (1.35e-08, 0.2, 0.0), (-0.07822, 0.1975, 0.0), (-0.1545, 0.1902, 0.0), (-0.227, 0.1782, 0.0), (-0.2939, 0.1618, 0.0), (-0.3536, 0.1414, 0.0), (-0.4045, 0.1176, 0.0), (-0.4455, 0.0908, 0.0), (-0.4755, 0.0618, 0.0), (-0.4938, 0.03129, 0.0), (-0.5, 2.434e-09, 0.0), (-0.4938, -0.03129, 0.0), (-0.4755, -0.0618, 0.0), (-0.4455, -0.0908, 0.0), (-0.4045, -0.1176, 0.0), (-0.3536, -0.1414, 0.0), (-0.2939, -0.1618, 0.0), (-0.227, -0.1782, 0.0), (-0.1545, -0.1902, 0.0), (-0.07822, -0.1975, 0.0), (4.148e-07, -0.2, 0.0), (0.07822, -0.1975, 0.0), (0.1545, -0.1902, 0.0), (0.227, -0.1782, 0.0), (0.2939, -0.1618, 0.0), (0.3536, -0.1414, 0.0), (0.4045, -0.1176, 0.0), (0.4455, -0.0908, 0.0), (0.4755, -0.0618, 0.0), (0.4938, -0.03129, 0.0), (0.5, 3.235e-07, 0.0), (0.4938, 0.03129, 0.0), (0.4755, 0.0618, 0.0), (0.4455, 0.0908, 0.0), (0.4045, 0.1176, 0.0), (0.3536, 0.1414, 0.0), (0.2939, 0.1618, 0.0), (0.227, 0.1782, 0.0), (0.1545, 0.1902, 0.0), (0.07822, 0.1975, 0.0)], [], [(13, 14, 2), (13, 2, 12), (12, 2, 11), (11, 2, 10), (34, 35, 3), (9, 2, 8), (8, 2, 7), (7, 2, 6), (6, 2, 5), (5, 2, 4), (4, 3, 43), (43, 3, 42), (42, 3, 41), (41, 3, 40), (40, 3, 39), (39, 3, 38), (38, 3, 37), (37, 3, 36), (36, 3, 35), (1, 34, 3), (14, 0, 2), (2, 3, 4), (33, 34, 1), (0, 14, 15), (32, 33, 1), (0, 15, 16), (31, 32, 1), (0, 16, 17), (30, 31, 1), (0, 17, 18), (29, 30, 1), (0, 18, 19), (28, 29, 1), (0, 19, 20), (27, 28, 1), (0, 20, 21), (26, 27, 1), (0, 21, 22), (25, 26, 1), (0, 22, 23), (24, 25, 1), (0, 23, 24), (0, 24, 1), (9, 10, 2)])
_ca = me_plane.color_attributes.new('Col', 'BYTE_COLOR', 'CORNER')
_ca.data.foreach_set('color', [0.6939, 0.0, 0.002125, 1.0, 0.6939, 0.0, 0.002125, 1.0, 0.6939, 0.0, 0.002125, 1.0, 0.6939, 0.0, 0.002125, 1.0, 0.6939, 0.0, 0.002125, 1.0, 0.6939, 0.0, 0.002125, 1.0, 0.6939, 0.0, 0.002125, 1.0, 0.6939, 0.0, 0.002125, 1.0, 0.6939, 0.0, 0.002125, 1.0, 0.6939, 0.0, 0.002125, 1.0, 0.6939, 0.0, 0.002125, 1.0, 0.6939, 0.0, 0.002125, 1.0, 0.6939, 0.0, 0.002125, 1.0, 0.6939, 0.0, 0.002125, 1.0, 0.6939, 0.0, 0.002125, 1.0, 0.6939, 0.0, 0.002125, 1.0, 0.6939, 0.0, 0.002125, 1.0, 0.6939, 0.0, 0.002125, 1.0, 0.6939, 0.0, 0.002125, 1.0, 0.6939, 0.0, 0.002125, 1.0, 0.6939, 0.0, 0.002125, 1.0, 0.6939, 0.0, 0.002125, 1.0, 0.6939, 0.0, 0.002125, 1.0, 0.6939, 0.0, 0.002125, 1.0, 0.6939, 0.0, 0.002125, 1.0, 0.6939, 0.0, 0.002125, 1.0, 0.6939, 0.0, 0.002125, 1.0, 0.6939, 0.0, 0.002125, 1.0, 0.6939, 0.0, 0.002125, 1.0, 0.6939, 0.0, 0.002125, 1.0, 0.6939, 0.0, 0.002125, 1.0, 0.6939, 0.0, 0.002125, 1.0, 0.6939, 0.0, 0.002125, 1.0, 0.6939, 0.0, 0.002125, 1.0, 0.6939, 0.0, 0.002125, 1.0, 0.6939, 0.0, 0.002125, 1.0, 0.6939, 0.0, 0.002125, 1.0, 0.6939, 0.0, 0.002125, 1.0, 0.6939, 0.0, 0.002125, 1.0, 0.6939, 0.0, 0.002125, 1.0, 0.6939, 0.0, 0.002125, 1.0, 0.6939, 0.0, 0.002125, 1.0, 0.6939, 0.0, 0.002125, 1.0, 0.6939, 0.0, 0.002125, 1.0, 0.6939, 0.0, 0.002125, 1.0, 0.6939, 0.0, 0.002125, 1.0, 0.6939, 0.0, 0.002125, 1.0, 0.6939, 0.0, 0.002125, 1.0, 0.6939, 0.0, 0.002125, 1.0, 0.6939, 0.0, 0.002125, 1.0, 0.6939, 0.0, 0.002125, 1.0, 0.6939, 0.0, 0.002125, 1.0, 0.6939, 0.0, 0.002125, 1.0, 0.6939, 0.0, 0.002125, 1.0, 0.6939, 0.0, 0.002125, 1.0, 0.6939, 0.0, 0.002125, 1.0, 0.6939, 0.0, 0.002125, 1.0, 0.6939, 0.0, 0.002125, 1.0, 0.6939, 0.0, 0.002125, 1.0, 0.6939, 0.0, 0.002125, 1.0, 0.6939, 0.0, 0.002125, 1.0, 0.6939, 0.0, 0.002125, 1.0, 0.6939, 0.0, 0.002125, 1.0, 0.6939, 0.0, 0.002125, 1.0, 0.6939, 0.0, 0.002125, 1.0, 0.6939, 0.0, 0.002125, 1.0, 0.6939, 0.0, 0.002125, 1.0, 0.6939, 0.0, 0.002125, 1.0, 0.6939, 0.0, 0.002125, 1.0, 0.6939, 0.0, 0.002125, 1.0, 0.6939, 0.0, 0.002125, 1.0, 0.6939, 0.0, 0.002125, 1.0, 0.6939, 0.0, 0.002125, 1.0, 0.6939, 0.0, 0.002125, 1.0, 0.6939, 0.0, 0.002125, 1.0, 0.6939, 0.0, 0.002125, 1.0, 0.6939, 0.0, 0.002125, 1.0, 0.6939, 0.0, 0.002125, 1.0, 0.6939, 0.0, 0.002125, 1.0, 0.6939, 0.0, 0.002125, 1.0, 0.6939, 0.0, 0.002125, 1.0, 0.6939, 0.0, 0.002125, 1.0, 0.6939, 0.0, 0.002125, 1.0, 0.6939, 0.0, 0.002125, 1.0, 0.6939, 0.0, 0.002125, 1.0, 0.6939, 0.0, 0.002125, 1.0, 0.6939, 0.0, 0.002125, 1.0, 0.6939, 0.0, 0.002125, 1.0, 0.6939, 0.0, 0.002125, 1.0, 0.6939, 0.0, 0.002125, 1.0, 0.6939, 0.0, 0.002125, 1.0, 0.6939, 0.0, 0.002125, 1.0, 0.6939, 0.0, 0.002125, 1.0, 0.6939, 0.0, 0.002125, 1.0, 0.6939, 0.0, 0.002125, 1.0, 0.6939, 0.0, 0.002125, 1.0, 0.6939, 0.0, 0.002125, 1.0, 0.6939, 0.0, 0.002125, 1.0, 0.6939, 0.0, 0.002125, 1.0, 0.6939, 0.0, 0.002125, 1.0, 0.6939, 0.0, 0.002125, 1.0, 0.6939, 0.0, 0.002125, 1.0, 0.6939, 0.0, 0.002125, 1.0, 0.6939, 0.0, 0.002125, 1.0, 0.6939, 0.0, 0.002125, 1.0, 0.6939, 0.0, 0.002125, 1.0, 0.6939, 0.0, 0.002125, 1.0, 0.6939, 0.0, 0.002125, 1.0, 0.6939, 0.0, 0.002125, 1.0, 0.6939, 0.0, 0.002125, 1.0, 0.6939, 0.0, 0.002125, 1.0, 0.6939, 0.0, 0.002125, 1.0, 0.6939, 0.0, 0.002125, 1.0, 0.6939, 0.0, 0.002125, 1.0, 0.6939, 0.0, 0.002125, 1.0, 0.6939, 0.0, 0.002125, 1.0, 0.6939, 0.0, 0.002125, 1.0, 0.6939, 0.0, 0.002125, 1.0, 0.6939, 0.0, 0.002125, 1.0, 0.6939, 0.0, 0.002125, 1.0, 0.6939, 0.0, 0.002125, 1.0, 0.6939, 0.0, 0.002125, 1.0, 0.6939, 0.0, 0.002125, 1.0, 0.6939, 0.0, 0.002125, 1.0, 0.6939, 0.0, 0.002125, 1.0, 0.6939, 0.0, 0.002125, 1.0, 0.6939, 0.0, 0.002125, 1.0, 0.6939, 0.0, 0.002125, 1.0, 0.6939, 0.0, 0.002125, 1.0, 0.6939, 0.0, 0.002125, 1.0, 0.6939, 0.0, 0.002125, 1.0, 0.6939, 0.0, 0.002125, 1.0])
me_plane.materials.append(mat_material_012)
me_plane.use_remesh_preserve_volume = False
me_plane.use_remesh_preserve_attributes = False
me_plane.use_mirror_vertex_groups = False
me_plane.update()
me_cube_001 = bpy.data.meshes.new('Cube.001')
me_cube_001.from_pydata([(1.0, 1.0, -1.0), (1.0, -1.0, -1.0), (-1.0, -1.0, -1.0), (-1.0, 1.0, -1.0), (1.0, 1.0, 1.0), (1.0, -1.0, 1.0), (-1.0, -1.0, 1.0), (-1.0, 1.0, 1.0)], [], [(0, 1, 2, 3), (4, 7, 6, 5), (0, 4, 5, 1), (1, 5, 6, 2), (2, 6, 7, 3), (4, 0, 3, 7)])
_ca = me_cube_001.color_attributes.new('Col', 'BYTE_COLOR', 'CORNER')
_ca.data.foreach_set('color', [0.6939, 0.3185, 0.06301, 1.0, 0.6939, 0.3185, 0.06301, 1.0, 0.6939, 0.3185, 0.06301, 1.0, 0.6939, 0.3185, 0.06301, 1.0, 0.6939, 0.3185, 0.06301, 1.0, 0.6939, 0.3185, 0.06301, 1.0, 0.6939, 0.3185, 0.06301, 1.0, 0.6939, 0.3185, 0.06301, 1.0, 0.6939, 0.3185, 0.06301, 1.0, 0.6939, 0.3185, 0.06301, 1.0, 0.6939, 0.3185, 0.06301, 1.0, 0.6939, 0.3185, 0.06301, 1.0, 0.6939, 0.3185, 0.06301, 1.0, 0.6939, 0.3185, 0.06301, 1.0, 0.6939, 0.3185, 0.06301, 1.0, 0.6939, 0.3185, 0.06301, 1.0, 0.6939, 0.3185, 0.06301, 1.0, 0.6939, 0.3185, 0.06301, 1.0, 0.6939, 0.3185, 0.06301, 1.0, 0.6939, 0.3185, 0.06301, 1.0, 0.6939, 0.3185, 0.06301, 1.0, 0.6939, 0.3185, 0.06301, 1.0, 0.6939, 0.3185, 0.06301, 1.0, 0.6939, 0.3185, 0.06301, 1.0])
me_cube_001.materials.append(mat_material_014)
me_cube_001.use_remesh_preserve_volume = False
me_cube_001.use_remesh_preserve_attributes = False
me_cube_001.use_mirror_vertex_groups = False
me_cube_001.update()
me_cube = bpy.data.meshes.new('Cube')
me_cube.from_pydata([(1.0, 1.0, -1.0), (1.0, -1.0, -1.0), (-1.0, -1.0, -1.0), (-1.0, 1.0, -1.0), (1.0, 1.0, 1.0), (1.0, -1.0, 1.0), (-1.0, -1.0, 1.0), (-1.0, 1.0, 1.0)], [], [(0, 1, 2, 3), (4, 7, 6, 5), (0, 4, 5, 1), (1, 5, 6, 2), (2, 6, 7, 3), (4, 0, 3, 7)])
_ca = me_cube.color_attributes.new('Col', 'BYTE_COLOR', 'CORNER')
_ca.data.foreach_set('color', [0.6939, 0.3185, 0.06301, 1.0, 0.6939, 0.3185, 0.06301, 1.0, 0.6939, 0.3185, 0.06301, 1.0, 0.6939, 0.3185, 0.06301, 1.0, 0.6939, 0.3185, 0.06301, 1.0, 0.6939, 0.3185, 0.06301, 1.0, 0.6939, 0.3185, 0.06301, 1.0, 0.6939, 0.3185, 0.06301, 1.0, 0.6939, 0.3185, 0.06301, 1.0, 0.6939, 0.3185, 0.06301, 1.0, 0.6939, 0.3185, 0.06301, 1.0, 0.6939, 0.3185, 0.06301, 1.0, 0.6939, 0.3185, 0.06301, 1.0, 0.6939, 0.3185, 0.06301, 1.0, 0.6939, 0.3185, 0.06301, 1.0, 0.6939, 0.3185, 0.06301, 1.0, 0.6939, 0.3185, 0.06301, 1.0, 0.6939, 0.3185, 0.06301, 1.0, 0.6939, 0.3185, 0.06301, 1.0, 0.6939, 0.3185, 0.06301, 1.0, 0.6939, 0.3185, 0.06301, 1.0, 0.6939, 0.3185, 0.06301, 1.0, 0.6939, 0.3185, 0.06301, 1.0, 0.6939, 0.3185, 0.06301, 1.0])
me_cube.materials.append(mat_material_013)
me_cube.use_remesh_preserve_volume = False
me_cube.use_remesh_preserve_attributes = False
me_cube.use_mirror_vertex_groups = False
me_cube.update()

# ---- objects
ob_paddle1 = bpy.data.objects.new('Paddle1', me_cube_006)
ob_paddle2 = bpy.data.objects.new('Paddle2', me_cube_005)
ob_ball = bpy.data.objects.new('Ball', me_icosphere_001)
ob_lowfric = bpy.data.objects.new('LowFric', me_circle_001)
ob_damp2 = bpy.data.objects.new('Damp2', me_cylinder_002)
ob_damp1 = bpy.data.objects.new('Damp1', me_cylinder_001)
ob_field = bpy.data.objects.new('Field', me_plane)
ob_wall2 = bpy.data.objects.new('Wall2', me_cube_001)
ob_wall1 = bpy.data.objects.new('Wall1', me_cube)
ob_lamp = bpy.data.objects.new('Lamp', light_lamp)
ob_camera = bpy.data.objects.new('Camera', cam_camera)

# ---- transforms, parenting, visibility, modifiers, constraints
ob_paddle1.location = (0.0, 2.0, 0.6)
ob_paddle1.scale = (0.08571, 0.09, 0.4167)
ob_paddle1.lineart.crease_threshold = 0.0
ob_paddle2.location = (0.0, -2.0, 0.6)
ob_paddle2.scale = (0.08571, 0.09, 0.4167)
ob_paddle2.lineart.crease_threshold = 0.0
ob_ball.location = (0.0, 0.0, 0.2)
ob_ball.scale = (0.2103, 0.2, 0.2)
ob_ball.lineart.crease_threshold = 0.0
ob_lowfric.location = (0.0, 0.0, 0.0)
ob_lowfric.lineart.crease_threshold = 0.0
ob_damp2.location = (0.0, -3.0, 0.2)
ob_damp2.scale = (0.2174, 0.2174, 0.2)
ob_damp2.lineart.crease_threshold = 0.0
ob_damp1.location = (0.0, 3.0, 0.2)
ob_damp1.scale = (0.2174, 0.2174, 0.2)
ob_damp1.lineart.crease_threshold = 0.0
ob_field.location = (0.0, 0.0, 0.0)
ob_field.rotation_euler = (0.0, 3.142, 0.0)
ob_field.scale = (2.0, 5.0, 1.0)
ob_field.lineart.crease_threshold = 0.0
ob_wall2.location = (3.0, 0.0, 0.0)
ob_wall2.scale = (0.2, 5.0, 0.2)
ob_wall2.lock_rotations_4d = False
ob_wall2.empty_display_type = 'ARROWS'
ob_wall2.lineart.crease_threshold = 0.0
ob_wall1.location = (-3.0, 0.0, 0.0)
ob_wall1.scale = (0.2, 5.0, 0.2)
ob_wall1.lock_rotations_4d = False
ob_wall1.empty_display_type = 'ARROWS'
ob_wall1.lineart.crease_threshold = 0.0
ob_lamp.location = (4.0, 0.0, 5.904)
ob_lamp.rotation_euler = (0.6503, 0.05522, 1.866)
ob_lamp.lock_rotations_4d = False
ob_lamp.empty_display_type = 'ARROWS'
ob_lamp.color = (0.0, 0.0, 0.0, 0.0)
ob_lamp.lineart.crease_threshold = 0.0
ob_camera.location = (7.481, -6.508, 5.344)
ob_camera.rotation_euler = (1.109, 0.01082, 0.8149)
ob_camera.lock_rotations_4d = False
ob_camera.empty_display_type = 'ARROWS'
ob_camera.color = (0.0, 0.0, 0.0, 0.0)
ob_camera.display_type = 'WIRE'
ob_camera.lineart.crease_threshold = 0.0

# ---- collection membership
col_collection_1.objects.link(ob_paddle1)
col_collection_1.objects.link(ob_paddle2)
col_collection_1.objects.link(ob_ball)
col_collection_1.objects.link(ob_lowfric)
col_collection_1.objects.link(ob_damp2)
col_collection_1.objects.link(ob_damp1)
col_collection_1.objects.link(ob_field)
col_collection_1.objects.link(ob_wall2)
col_collection_1.objects.link(ob_wall1)
col_collection_1.objects.link(ob_lamp)
col_collection_1.objects.link(ob_camera)

# ---- scene / render settings (as saved in the file)
scene.camera = ob_camera
scene.frame_start = 1; scene.frame_end = 250; scene.frame_set(38)
scene.render.engine = 'BLENDER_EEVEE_NEXT'
scene.render.resolution_percentage = 50
scene.render.dither_intensity = 0.0
scene.cycles.use_denoising = False
scene.cycles.samples = 10
scene.cycles.sampling_pattern = 'TABULATED_SOBOL'
scene.cycles.light_sampling_threshold = 0.0
scene.cycles.use_adaptive_sampling = False
scene.cycles.use_light_tree = False
scene.cycles.blur_glossy = 0.0
scene.cycles.pixel_filter_type = 'GAUSSIAN'
scene.cycles.sample_clamp_indirect = 0.0
scene.view_settings.view_transform = 'Standard'
bpy.context.view_layer.update()
